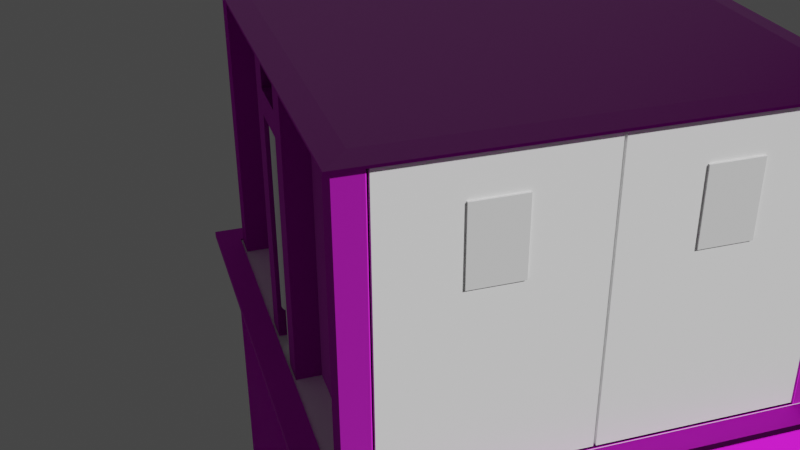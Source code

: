# Source: Aufzug.blend  (saved by Blender 3.6.14; exported with 4.5.12 LTS)
import bpy
from mathutils import Matrix  # noqa: F401  (used for matrix-valued properties, if any)

bpy.ops.wm.read_factory_settings(use_empty=True)
scene = bpy.context.scene
scene.name = 'Scene'

# ---- collections
col_collection = bpy.data.collections.new('Collection'); scene.collection.children.link(col_collection)

# ---- images (referenced by path relative to the original .blend; pixels are not part of the script)
import os
ASSET_DIR = os.environ.get("B2B_ASSET_DIR", "")  # directory of the original .blend (textures are referenced by path, not embedded)
HERE = os.path.dirname(os.path.abspath(__file__))  # packed textures are extracted next to this script under _unpacked/

def load_image(name, relpath, width, height, colorspace="sRGB"):
    """Load a texture the original file referenced (path relative to the .blend, or extracted next to this script)."""
    p = next((c for c in (os.path.join(HERE, relpath), os.path.join(ASSET_DIR, relpath)) if relpath and os.path.exists(c)), "")
    if p:
        img = bpy.data.images.load(p, check_existing=True)
        img.name = name
    else:  # same state as the original file: an image datablock whose file is absent (Cycles renders it pink)
        img = bpy.data.images.new(name, width, height)
        img.source = "FILE"
        img.filepath = "//" + (relpath or name)
    img.colorspace_settings.name = colorspace
    return img
img_rusty_metal_02_nor_gl_1k_dds = load_image('rusty_metal_02_nor_gl_1k.dds', 'rusty_metal_02_nor_gl_1k.dds', 1024, 1024, 'sRGB')
img_rusty_metal_02_diff_1k_dds = load_image('rusty_metal_02_diff_1k.dds', 'rusty_metal_02_diff_1k.dds', 1024, 1024, 'sRGB')
img_rusty_metal_02_rough_1k_dds = load_image('rusty_metal_02_rough_1k.dds', 'rusty_metal_02_rough_1k.dds', 1024, 1024, 'sRGB')
img_metal_plate_nor_gl_1k_dds_001 = load_image('metal_plate_nor_gl_1k.dds.001', 'metal_plate_nor_gl_1k.dds', 1024, 1024, 'sRGB')
img_metal_plate_diff_1k_dds_001 = load_image('metal_plate_diff_1k.dds.001', 'metal_plate_diff_1k.dds', 1024, 1024, 'sRGB')
img_metal_plate_rough_1k_dds_001 = load_image('metal_plate_rough_1k.dds.001', 'metal_plate_rough_1k.dds', 1024, 1024, 'sRGB')
img_metal_wallpanel_1k_normal_dds_001 = load_image('Metal_WallPanel_1K_normal.dds.001', 'Metal_WallPanel_1K_normal.dds', 1024, 1024, 'sRGB')
img_metal_wallpanel_1k_albedo_dds_001 = load_image('Metal_WallPanel_1K_albedo.dds.001', 'Metal_WallPanel_1K_albedo.dds', 1024, 1024, 'sRGB')
img_metal_wallpanel_1k_specular_dds_001 = load_image('Metal_WallPanel_1K_specular.dds.001', 'Metal_WallPanel_1K_specular.dds', 1024, 1024, 'sRGB')
img_clearglass_diffuse_dds = load_image('clearGlass_diffuse.dds', 'clearGlass_diffuse.dds', 1024, 1024, 'sRGB')

# ---- materials (node trees are filled in below, after node groups)
mat_rustymetal_mat = bpy.data.materials.new('rustyMetal_mat')
mat_rustymetal_mat.use_transparent_shadow = False
mat_metal_plate = bpy.data.materials.new('metal_plate')
mat_metal_plate.use_transparent_shadow = False
mat_hydrotop_mat = bpy.data.materials.new('hydroTop_mat')
mat_hydrotop_mat.use_transparent_shadow = False
mat_hydro_mat = bpy.data.materials.new('hydro_mat')
mat_hydro_mat.use_transparent_shadow = False
mat_metalwallpanel_mat = bpy.data.materials.new('MetalWallPanel_mat')
mat_metalwallpanel_mat.use_transparent_shadow = False
mat_vehcle_mat = bpy.data.materials.new('vehcle_mat')
mat_vehcle_mat.use_transparent_shadow = False
mat_window_mat = bpy.data.materials.new('window_mat')
mat_window_mat.surface_render_method = 'BLENDED'
mat_window_mat.blend_method = 'BLEND'
mat_window_mat.use_transparent_shadow = False

# ---- material node trees
mat_rustymetal_mat.use_nodes = True; mat_rustymetal_mat.node_tree.nodes.clear()
_N = mat_rustymetal_mat.node_tree.nodes; _L = mat_rustymetal_mat.node_tree.links
n0 = _N.new('ShaderNodeNormalMap'); n0.name = 'Normal Map'; n0.location = (-480, -120)
n1 = _N.new('ShaderNodeBsdfPrincipled'); n1.name = 'Principled BSDF'; n1.location = (-220, 360)
n1.distribution = 'GGX'
n1.subsurface_method = 'BURLEY'
n1.inputs[3].default_value = 1.45
n1.inputs[27].default_value = (0.0, 0.0, 0.0, 1.0)
n1.inputs[28].default_value = 1.0
n2 = _N.new('ShaderNodeTexImage'); n2.name = 'Image Texture.002'; n2.location = (-860, -80)
n2.image = img_rusty_metal_02_nor_gl_1k_dds
n3 = _N.new('ShaderNodeTexImage'); n3.name = 'Image Texture'; n3.location = (-860, 460)
n3.image = img_rusty_metal_02_diff_1k_dds
n4 = _N.new('ShaderNodeTexImage'); n4.name = 'Image Texture.001'; n4.location = (-860, 200)
n4.image = img_rusty_metal_02_rough_1k_dds
n5 = _N.new('ShaderNodeOutputMaterial'); n5.name = 'Material Output'; n5.location = (180, -40)
_L.new(n1.outputs[0], n5.inputs[0])
_L.new(n3.outputs[0], n1.inputs[0])
_L.new(n4.outputs[1], n1.inputs[2])
_L.new(n0.outputs[0], n1.inputs[5])
_L.new(n2.outputs[0], n0.inputs[1])
n5.is_active_output = True
mat_metal_plate.use_nodes = True; mat_metal_plate.node_tree.nodes.clear()
_N = mat_metal_plate.node_tree.nodes; _L = mat_metal_plate.node_tree.links
n0 = _N.new('ShaderNodeNormalMap'); n0.name = 'Normal Map'; n0.location = (-480, -120)
n1 = _N.new('ShaderNodeBsdfPrincipled'); n1.name = 'Principled BSDF'; n1.location = (-220, 360)
n1.distribution = 'GGX'
n1.subsurface_method = 'BURLEY'
n1.inputs[3].default_value = 1.45
n1.inputs[27].default_value = (0.0, 0.0, 0.0, 1.0)
n1.inputs[28].default_value = 1.0
n2 = _N.new('ShaderNodeTexImage'); n2.name = 'Image Texture.002'; n2.location = (-860, -80)
n2.image = img_metal_plate_nor_gl_1k_dds_001
n3 = _N.new('ShaderNodeTexImage'); n3.name = 'Image Texture'; n3.location = (-860, 460)
n3.image = img_metal_plate_diff_1k_dds_001
n4 = _N.new('ShaderNodeTexImage'); n4.name = 'Image Texture.001'; n4.location = (-860, 200)
n4.image = img_metal_plate_rough_1k_dds_001
n5 = _N.new('ShaderNodeOutputMaterial'); n5.name = 'Material Output'; n5.location = (180, -40)
_L.new(n1.outputs[0], n5.inputs[0])
_L.new(n3.outputs[0], n1.inputs[0])
_L.new(n4.outputs[1], n1.inputs[2])
_L.new(n0.outputs[0], n1.inputs[5])
_L.new(n2.outputs[0], n0.inputs[1])
n5.is_active_output = True
mat_hydrotop_mat.use_nodes = True; mat_hydrotop_mat.node_tree.nodes.clear()
_N = mat_hydrotop_mat.node_tree.nodes; _L = mat_hydrotop_mat.node_tree.links
n0 = _N.new('ShaderNodeBsdfPrincipled'); n0.name = 'Principled BSDF'; n0.location = (10, 300)
n0.distribution = 'GGX'
n0.subsurface_method = 'BURLEY'
n0.inputs[0].default_value = (1.0, 1.0, 1.0, 1.0)
n0.inputs[3].default_value = 1.45
n0.inputs[27].default_value = (0.0, 0.0, 0.0, 1.0)
n0.inputs[28].default_value = 1.0
n1 = _N.new('ShaderNodeOutputMaterial'); n1.name = 'Material Output'; n1.location = (300, 300)
_L.new(n0.outputs[0], n1.inputs[0])
n1.is_active_output = True
mat_hydro_mat.use_nodes = True; mat_hydro_mat.node_tree.nodes.clear()
_N = mat_hydro_mat.node_tree.nodes; _L = mat_hydro_mat.node_tree.links
n0 = _N.new('ShaderNodeBsdfPrincipled'); n0.name = 'Principled BSDF'; n0.location = (10, 300)
n0.distribution = 'GGX'
n0.subsurface_method = 'BURLEY'
n0.inputs[0].default_value = (1.0, 1.0, 1.0, 1.0)
n0.inputs[3].default_value = 1.45
n0.inputs[27].default_value = (0.0, 0.0, 0.0, 1.0)
n0.inputs[28].default_value = 1.0
n1 = _N.new('ShaderNodeOutputMaterial'); n1.name = 'Material Output'; n1.location = (300, 300)
_L.new(n0.outputs[0], n1.inputs[0])
n1.is_active_output = True
mat_metalwallpanel_mat.use_nodes = True; mat_metalwallpanel_mat.node_tree.nodes.clear()
_N = mat_metalwallpanel_mat.node_tree.nodes; _L = mat_metalwallpanel_mat.node_tree.links
n0 = _N.new('ShaderNodeNormalMap'); n0.name = 'Normal Map'; n0.location = (-480, -120)
n1 = _N.new('ShaderNodeBsdfPrincipled'); n1.name = 'Principled BSDF'; n1.location = (-220, 360)
n1.distribution = 'GGX'
n1.subsurface_method = 'BURLEY'
n1.inputs[3].default_value = 1.45
n1.inputs[27].default_value = (0.0, 0.0, 0.0, 1.0)
n1.inputs[28].default_value = 1.0
n2 = _N.new('ShaderNodeTexImage'); n2.name = 'Image Texture.002'; n2.location = (-860, -80)
n2.image = img_metal_wallpanel_1k_normal_dds_001
n3 = _N.new('ShaderNodeTexImage'); n3.name = 'Image Texture'; n3.location = (-860, 460)
n3.image = img_metal_wallpanel_1k_albedo_dds_001
n4 = _N.new('ShaderNodeOutputMaterial'); n4.name = 'Material Output'; n4.location = (180, -40)
n5 = _N.new('ShaderNodeTexImage'); n5.name = 'Image Texture.003'; n5.location = (-510, 260)
n5.image = img_metal_wallpanel_1k_specular_dds_001
_L.new(n1.outputs[0], n4.inputs[0])
_L.new(n3.outputs[0], n1.inputs[0])
_L.new(n0.outputs[0], n1.inputs[5])
_L.new(n2.outputs[0], n0.inputs[1])
_L.new(n5.outputs[1], n1.inputs[13])
n4.is_active_output = True
mat_vehcle_mat.use_nodes = True; mat_vehcle_mat.node_tree.nodes.clear()
_N = mat_vehcle_mat.node_tree.nodes; _L = mat_vehcle_mat.node_tree.links
n0 = _N.new('ShaderNodeBsdfPrincipled'); n0.name = 'Principled BSDF'; n0.location = (10, 300)
n0.distribution = 'GGX'
n0.subsurface_method = 'BURLEY'
n0.inputs[0].default_value = (1.0, 1.0, 1.0, 1.0)
n0.inputs[3].default_value = 1.45
n0.inputs[27].default_value = (0.0, 0.0, 0.0, 1.0)
n0.inputs[28].default_value = 1.0
n1 = _N.new('ShaderNodeOutputMaterial'); n1.name = 'Material Output'; n1.location = (300, 300)
_L.new(n0.outputs[0], n1.inputs[0])
n1.is_active_output = True
mat_window_mat.use_nodes = True; mat_window_mat.node_tree.nodes.clear()
_N = mat_window_mat.node_tree.nodes; _L = mat_window_mat.node_tree.links
n0 = _N.new('ShaderNodeBsdfPrincipled'); n0.name = 'Principled BSDF'; n0.location = (10, 300)
n0.inputs[2].default_value = 0.3713
n0.inputs[13].default_value = 0.0
n0.inputs[27].default_value = (0.0, 0.0, 0.0, 1.0)
n1 = _N.new('ShaderNodeOutputMaterial'); n1.name = 'Material Output'; n1.location = (300, 300)
n2 = _N.new('ShaderNodeTexImage'); n2.name = 'Image Texture'; n2.location = (-280, 275)
n2.image = img_clearglass_diffuse_dds
_L.new(n0.outputs[0], n1.inputs[0])
_L.new(n2.outputs[0], n0.inputs[0])
n1.is_active_output = True

# ---- world
world_world = bpy.data.worlds.new('World'); scene.world = world_world
world_world.use_nodes = True; world_world.node_tree.nodes.clear()
_N = world_world.node_tree.nodes; _L = world_world.node_tree.links
n0 = _N.new('ShaderNodeOutputWorld'); n0.name = 'World Output'; n0.location = (300, 300)
n1 = _N.new('ShaderNodeBackground'); n1.name = 'Background'; n1.location = (10, 300)
n1.inputs[0].default_value = (0.05088, 0.05088, 0.05088, 1.0)
_L.new(n1.outputs[0], n0.inputs[0])
n0.is_active_output = True
world_world.color = (0.05088, 0.05088, 0.05088)
world_world.use_sun_shadow = False
world_world.sun_shadow_jitter_overblur = 0.0

# ---- cameras
cam_camera = bpy.data.cameras.new('Camera')

# ---- meshes
me_cube_001 = bpy.data.meshes.new('Cube.001')
me_cube_001.from_pydata([(-1.85, -1.85, -0.025), (-1.8, -1.8, -2.975), (-1.85, 1.85, -0.025), (-1.8, 1.8, -2.975), (1.85, -1.85, -0.025), (1.8, -1.8, -2.975), (1.85, 1.85, -0.025), (1.8, 1.8, -2.975), (-2.0, -2.0, 0.025), (-2.0, 2.0, 0.025), (2.0, 2.0, 0.025), (2.0, -2.0, 0.025), (-2.0, 2.0, -0.025), (-2.0, -2.0, -0.025), (2.0, 2.0, -0.025), (2.0, -2.0, -0.025), (-1.85, 1.85, -3.025), (-1.85, -1.85, -3.025), (1.85, 1.85, -3.025), (1.85, -1.85, -3.025), (-1.8, -1.8, 0.025), (-1.8, 1.8, 0.025), (1.8, 1.8, 0.025), (1.8, -1.8, 0.025)], [], [(13, 8, 9, 12), (12, 9, 10, 14), (14, 10, 11, 15), (15, 11, 8, 13), (0, 2, 16, 17), (7, 3, 1, 5), (20, 21, 9, 8), (21, 22, 10, 9), (22, 23, 11, 10), (23, 20, 8, 11), (2, 0, 13, 12), (6, 2, 12, 14), (4, 6, 14, 15), (0, 4, 15, 13), (16, 18, 19, 17), (4, 0, 17, 19), (2, 6, 18, 16), (6, 4, 19, 18), (1, 3, 21, 20), (3, 7, 22, 21), (7, 5, 23, 22), (5, 1, 20, 23)])
_uv = me_cube_001.uv_layers.new(name='UVMap')
_uv.uv.foreach_set('vector', [0.5219, 0.8248, 0.5182, 0.8248, 0.5182, 0.5328, 0.5219, 0.5328, 0.5182, 0.8248, 0.5146, 0.8248, 0.5146, 0.5328, 0.5182, 0.5328, 0.5146, 0.8248, 0.5109, 0.8248, 0.5109, 0.5328, 0.5146, 0.5328, 0.5255, 0.8248, 0.5219, 0.8248, 0.5219, 0.5328, 0.5255, 0.5328, 0.7737, 0.2701, 0.7737, 0.5401, 0.5547, 0.5401, 0.5547, 0.2701, 0.292, 0.2701, 0.5547, 0.2701, 0.5547, 0.5328, 0.292, 0.5328, 0.2774, 0.5693, 0.2774, 0.3066, 0.292, 0.292, 0.292, 0.5839, 0.2774, 0.3066, 0.0146, 0.3066, 0.0, 0.292, 0.292, 0.292, 0.0146, 0.3066, 0.0146, 0.5693, 0.0, 0.5839, 0.0, 0.292, 0.0146, 0.5693, 0.2774, 0.5693, 0.292, 0.5839, 0.0, 0.5839, 0.01095, 0.01095, 0.01095, 0.281, 0.0, 0.292, 0.0, 0.0, 0.281, 0.01095, 0.01095, 0.01095, 0.0, 0.0, 0.292, 0.0, 0.281, 0.281, 0.281, 0.01095, 0.292, 0.0, 0.292, 0.292, 0.01095, 0.281, 0.281, 0.281, 0.292, 0.292, 0.0, 0.292, 0.292, 0.0, 0.562, 0.0, 0.562, 0.2701, 0.292, 0.2701, 0.5109, 0.5328, 0.5109, 0.8029, 0.292, 0.8029, 0.292, 0.5328, 0.781, 0.0, 0.781, 0.2701, 0.562, 0.2701, 0.562, 0.0, 0.7737, 0.5401, 0.7737, 0.8102, 0.5547, 0.8102, 0.5547, 0.5401, 1.0, 0.0, 1.0, 0.2628, 0.781, 0.2628, 0.781, 0.0, 0.9927, 0.5328, 0.9927, 0.7956, 0.7737, 0.7956, 0.7737, 0.5328, 0.9927, 0.2701, 0.9927, 0.5328, 0.7737, 0.5328, 0.7737, 0.2701, 0.219, 0.5839, 0.219, 0.8467, 0.0, 0.8467, 3.725e-09, 0.5839])
_uv.active_render = True
_uv = me_cube_001.uv_layers.new(name='UVMap.001')
_uv.uv.foreach_set('vector', [0.375, 0.0, 0.625, 0.0, 0.625, 0.25, 0.375, 0.25, 0.375, 0.25, 0.625, 0.25, 0.625, 0.5, 0.375, 0.5, 0.375, 0.5, 0.625, 0.5, 0.625, 0.75, 0.375, 0.75, 0.375, 0.75, 0.625, 0.75, 0.625, 1.0, 0.375, 1.0, 0.1344, 0.7406, 0.1344, 0.5094, 0.1344, 0.5094, 0.1344, 0.7406, 0.6375, 0.5125, 0.8625, 0.5125, 0.8625, 0.7375, 0.6375, 0.7375, 0.8625, 0.7375, 0.8625, 0.5125, 0.875, 0.5, 0.875, 0.75, 0.8625, 0.5125, 0.6375, 0.5125, 0.625, 0.5, 0.875, 0.5, 0.6375, 0.5125, 0.6375, 0.7375, 0.625, 0.75, 0.625, 0.5, 0.6375, 0.7375, 0.8625, 0.7375, 0.875, 0.75, 0.625, 0.75, 0.1344, 0.5094, 0.1344, 0.7406, 0.125, 0.75, 0.125, 0.5, 0.3656, 0.5094, 0.1344, 0.5094, 0.125, 0.5, 0.375, 0.5, 0.3656, 0.7406, 0.3656, 0.5094, 0.375, 0.5, 0.375, 0.75, 0.1344, 0.7406, 0.3656, 0.7406, 0.375, 0.75, 0.125, 0.75, 0.1344, 0.5094, 0.3656, 0.5094, 0.3656, 0.7406, 0.1344, 0.7406, 0.3656, 0.7406, 0.1344, 0.7406, 0.1344, 0.7406, 0.3656, 0.7406, 0.1344, 0.5094, 0.3656, 0.5094, 0.3656, 0.5094, 0.1344, 0.5094, 0.3656, 0.5094, 0.3656, 0.7406, 0.3656, 0.7406, 0.3656, 0.5094, 0.8625, 0.7375, 0.8625, 0.5125, 0.8625, 0.5125, 0.8625, 0.7375, 0.8625, 0.5125, 0.6375, 0.5125, 0.6375, 0.5125, 0.8625, 0.5125, 0.6375, 0.5125, 0.6375, 0.7375, 0.6375, 0.7375, 0.6375, 0.5125, 0.6375, 0.7375, 0.8625, 0.7375, 0.8625, 0.7375, 0.6375, 0.7375])
me_cube_001.materials.append(mat_rustymetal_mat)
me_cube_001.use_remesh_fix_poles = True
me_cube_001.use_remesh_preserve_attributes = False
me_cube_001.update()
me_cube_002 = bpy.data.meshes.new('Cube.002')
me_cube_002.from_pydata([(-1.58, -1.78, -0.05), (-1.58, -1.78, 0.05), (-1.58, 1.78, -0.05), (-1.58, 1.78, 0.05), (1.58, -1.78, -0.05), (1.58, -1.78, 0.05), (1.58, 1.78, -0.05), (1.58, 1.78, 0.05)], [], [(0, 1, 3, 2), (2, 3, 7, 6), (6, 7, 5, 4), (4, 5, 1, 0), (2, 6, 4, 0), (7, 3, 1, 5)])
_uv = me_cube_002.uv_layers.new(name='UVMap')
_uv.uv.foreach_set('vector', [-2.053, -9.71, 3.053, -9.71, 3.053, -4.605, -2.053, -4.605, -2.053, -4.605, 3.053, -4.605, 3.053, 0.5, -2.053, 0.5, -2.053, 0.5, 3.053, 0.5, 3.053, 5.605, -2.053, 5.605, -2.053, 5.605, 3.053, 5.605, 3.053, 10.71, -2.053, 10.71, -7.158, 0.5, -2.053, 0.5, -2.053, 5.605, -7.158, 5.605, 3.053, 0.5, 8.158, 0.5, 8.158, 5.605, 3.053, 5.605])
_uv.active_render = True
_uv = me_cube_002.uv_layers.new(name='UVMap.001')
_uv.uv.foreach_set('vector', [-5.514, -4.605, -2.961, -4.605, -2.961, -2.053, -5.514, -2.053, -5.514, -2.053, -2.961, -2.053, -2.961, 0.5, -5.514, 0.5, -5.514, 0.5, -2.961, 0.5, -2.961, 3.053, -5.514, 3.053, -5.514, 3.053, -2.961, 3.053, -2.961, 5.605, -5.514, 5.605, -8.066, 0.5, -5.514, 0.5, -5.514, 3.053, -8.066, 3.053, -2.961, 0.5, -0.4085, 0.5, -0.4085, 3.053, -2.961, 3.053])
me_cube_002.materials.append(mat_metal_plate)
me_cube_002.use_remesh_fix_poles = True
me_cube_002.use_remesh_preserve_attributes = False
me_cube_002.update()
me_cube_003 = bpy.data.meshes.new('Cube.003')
me_cube_003.from_pydata([(-1.83, -1.83, -0.05), (-1.83, 1.83, -0.05), (1.83, -1.83, -0.05), (1.83, 1.83, -0.05), (-1.65, -1.65, 7.078e-08), (-1.83, -1.83, -0.03), (-1.65, 1.65, 7.078e-08), (-1.83, 1.83, -0.03), (1.65, -1.65, 7.078e-08), (1.83, -1.83, -0.03), (1.65, 1.65, 7.078e-08), (1.83, 1.83, -0.03)], [], [(10, 6, 4, 8), (3, 11, 9, 2), (0, 5, 7, 1), (1, 3, 2, 0), (1, 7, 11, 3), (4, 6, 7, 5), (6, 10, 11, 7), (10, 8, 9, 11), (8, 4, 5, 9), (2, 9, 5, 0)])
_uv = me_cube_003.uv_layers.new(name='UVMap')
_uv.uv.foreach_set('vector', [0.2439, 3.784, 3.43, 3.784, 3.43, 6.97, 0.2439, 6.97, 3.681, 3.61, 3.662, 3.61, 3.662, 0.07652, 3.681, 0.07652, 3.623, 3.61, 3.604, 3.61, 3.604, 0.07652, 3.623, 0.07652, 0.07011, 0.07652, 3.604, 0.07652, 3.604, 3.61, 0.07011, 3.61, 3.642, 3.61, 3.623, 3.61, 3.623, 0.07652, 3.642, 0.07652, 3.43, 6.97, 3.43, 3.784, 3.604, 3.61, 3.604, 7.143, 3.43, 3.784, 0.2439, 3.784, 0.07011, 3.61, 3.604, 3.61, 0.2439, 3.784, 0.2439, 6.97, 0.07011, 7.143, 0.07011, 3.61, 0.2439, 6.97, 3.43, 6.97, 3.604, 7.143, 0.07011, 7.143, 3.662, 3.61, 3.642, 3.61, 3.642, 0.07652, 3.662, 0.07652])
_uv.active_render = True
_uv = me_cube_003.uv_layers.new(name='UVMap.001')
_uv.uv.foreach_set('vector', [0.2439, 3.784, 3.43, 3.784, 3.43, 6.97, 0.2439, 6.97, 3.681, 3.61, 3.662, 3.61, 3.662, 0.07652, 3.681, 0.07652, 3.623, 3.61, 3.604, 3.61, 3.604, 0.07652, 3.623, 0.07652, -3.651, 0.07652, -0.1171, 0.07652, -0.1171, 3.61, -3.651, 3.61, 3.642, 3.61, 3.623, 3.61, 3.623, 0.07652, 3.642, 0.07652, 3.43, 6.97, 3.43, 3.784, 3.604, 3.61, 3.604, 7.143, 3.43, 3.784, 0.2439, 3.784, 0.07011, 3.61, 3.604, 3.61, 0.2439, 3.784, 0.2439, 6.97, 0.07011, 7.143, 0.07011, 3.61, 0.2439, 6.97, 3.43, 6.97, 3.604, 7.143, 0.07011, 7.143, 3.662, 3.61, 3.642, 3.61, 3.642, 0.07652, 3.662, 0.07652])
me_cube_003.materials.append(mat_metal_plate)
me_cube_003.use_remesh_fix_poles = True
me_cube_003.use_remesh_preserve_attributes = False
me_cube_003.update()
me_cube = bpy.data.meshes.new('Cube')
me_cube.from_pydata([(-0.1, -0.1, -0.1), (-0.1, -0.1, 2.4), (-0.1, 0.1, -0.1), (-0.1, 0.1, 2.4), (0.1, -0.1, -0.1), (0.1, -0.1, 2.4), (0.1, 0.1, -0.1), (0.1, 0.1, 2.4)], [], [(0, 1, 3, 2), (2, 3, 7, 6), (6, 7, 5, 4), (4, 5, 1, 0), (2, 6, 4, 0), (7, 3, 1, 5)])
_uv = me_cube.uv_layers.new(name='UVMap')
_uv.uv.foreach_set('vector', [0.28, 0.0, 0.28, 0.5, 0.24, 0.5, 0.24, 0.0, 0.32, 0.0, 0.32, 0.5, 0.28, 0.5, 0.28, 0.0, 0.36, 0.0, 0.36, 0.5, 0.32, 0.5, 0.32, 0.0, 0.4, 0.0, 0.4, 0.5, 0.36, 0.5, 0.36, 0.0, 0.44, 0.58, 0.48, 0.58, 0.48, 0.62, 0.44, 0.62, 0.4, 0.58, 0.44, 0.58, 0.44, 0.62, 0.4, 0.62])
_uv.active_render = True
_uv = me_cube.uv_layers.new(name='UVMap.001')
_uv.uv.foreach_set('vector', [0.28, 0.0, 0.28, 0.5, 0.24, 0.5, 0.24, 0.0, 0.32, 0.0, 0.32, 0.5, 0.28, 0.5, 0.28, 0.0, 0.36, 0.0, 0.36, 0.5, 0.32, 0.5, 0.32, 0.0, 0.4, 0.0, 0.4, 0.5, 0.36, 0.5, 0.36, 0.0, 0.44, 0.58, 0.48, 0.58, 0.48, 0.62, 0.44, 0.62, 0.4, 0.58, 0.44, 0.58, 0.44, 0.62, 0.4, 0.62])
me_cube.materials.append(mat_rustymetal_mat)
me_cube.use_remesh_fix_poles = True
me_cube.use_remesh_preserve_attributes = False
me_cube.update()
me_cube_004 = bpy.data.meshes.new('Cube.004')
me_cube_004.from_pydata([(-0.1, -0.1, -0.1), (-0.1, -0.1, 2.4), (-0.1, 0.1, -0.1), (-0.1, 0.1, 2.4), (0.1, -0.1, -0.1), (0.1, -0.1, 2.4), (0.1, 0.1, -0.1), (0.1, 0.1, 2.4), (-0.1, 0.5, -0.1), (-0.1, 0.5, 2.4), (-0.1, 0.7, -0.1), (-0.1, 0.7, 2.4), (0.1, 0.5, -0.1), (0.1, 0.5, 2.4), (0.1, 0.7, -0.1), (0.1, 0.7, 2.4), (-0.1, 0.1, 1.9), (-0.1, 0.1, 2.1), (-0.1, 0.5, 1.9), (-0.1, 0.5, 2.1), (0.1, 0.1, 1.9), (0.1, 0.1, 2.1), (0.1, 0.5, 1.9), (0.1, 0.5, 2.1)], [], [(0, 1, 3, 2), (2, 3, 7, 6), (6, 7, 5, 4), (4, 5, 1, 0), (2, 6, 4, 0), (7, 3, 1, 5), (8, 9, 11, 10), (10, 11, 15, 14), (14, 15, 13, 12), (12, 13, 9, 8), (10, 14, 12, 8), (15, 11, 9, 13), (16, 17, 19, 18), (18, 19, 23, 22), (22, 23, 21, 20), (20, 21, 17, 16), (18, 22, 20, 16), (23, 19, 17, 21)])
_uv = me_cube_004.uv_layers.new(name='UVMap')
_uv.uv.foreach_set('vector', [0.05484, -5.211e-05, 0.05484, 0.9999, 0.1348, 0.9999, 0.1348, -5.211e-05, 0.1748, -5.211e-05, 0.1748, 0.9999, 0.2548, 0.9999, 0.2548, -5.211e-05, 0.1348, -5.211e-05, 0.1348, 0.9999, 0.05484, 0.9999, 0.05484, -5.211e-05, 0.2548, -5.211e-05, 0.2548, 0.9999, 0.1748, 0.9999, 0.1748, -5.211e-05, 0.1748, 0.5333, 0.2548, 0.5333, 0.2548, 0.4533, 0.1748, 0.4533, 0.2548, 0.5333, 0.1748, 0.5333, 0.1748, 0.4533, 0.2548, 0.4533, 0.2948, -5.211e-05, 0.2948, 0.9999, 0.3748, 0.9999, 0.3748, -5.211e-05, 0.1748, -5.211e-05, 0.1748, 0.9999, 0.2548, 0.9999, 0.2548, -5.211e-05, 0.3748, -5.211e-05, 0.3748, 0.9999, 0.2948, 0.9999, 0.2948, -5.211e-05, 0.2548, -5.211e-05, 0.2548, 0.9999, 0.1748, 0.9999, 0.1748, -5.211e-05, 0.1748, 0.7733, 0.2548, 0.7733, 0.2548, 0.6933, 0.1748, 0.6933, 0.2548, 0.7733, 0.1748, 0.7733, 0.1748, 0.6933, 0.2548, 0.6933, 0.1348, 0.7999, 0.1348, 0.8799, 0.2948, 0.8799, 0.2948, 0.7999, 0.1748, 0.7999, 0.1748, 0.8799, 0.2548, 0.8799, 0.2548, 0.7999, 0.2948, 0.7999, 0.2948, 0.8799, 0.1348, 0.8799, 0.1348, 0.7999, 0.2548, 0.7999, 0.2548, 0.8799, 0.1748, 0.8799, 0.1748, 0.7999, 0.1748, 0.6933, 0.2548, 0.6933, 0.2548, 0.5333, 0.1748, 0.5333, 0.2548, 0.6933, 0.1748, 0.6933, 0.1748, 0.5333, 0.2548, 0.5333])
_uv.active_render = True
_uv = me_cube_004.uv_layers.new(name='UVMap.001')
_uv.uv.foreach_set('vector', [0.05484, -5.211e-05, 0.05484, 0.9999, 0.1348, 0.9999, 0.1348, -5.211e-05, 0.1748, -5.211e-05, 0.1748, 0.9999, 0.2548, 0.9999, 0.2548, -5.211e-05, 0.1348, -5.211e-05, 0.1348, 0.9999, 0.05484, 0.9999, 0.05484, -5.211e-05, 0.2548, -5.211e-05, 0.2548, 0.9999, 0.1748, 0.9999, 0.1748, -5.211e-05, 0.1748, 0.5333, 0.2548, 0.5333, 0.2548, 0.4533, 0.1748, 0.4533, 0.2548, 0.5333, 0.1748, 0.5333, 0.1748, 0.4533, 0.2548, 0.4533, 0.2948, -5.211e-05, 0.2948, 0.9999, 0.3748, 0.9999, 0.3748, -5.211e-05, 0.1748, -5.211e-05, 0.1748, 0.9999, 0.2548, 0.9999, 0.2548, -5.211e-05, 0.3748, -5.211e-05, 0.3748, 0.9999, 0.2948, 0.9999, 0.2948, -5.211e-05, 0.2548, -5.211e-05, 0.2548, 0.9999, 0.1748, 0.9999, 0.1748, -5.211e-05, 0.1748, 0.7733, 0.2548, 0.7733, 0.2548, 0.6933, 0.1748, 0.6933, 0.2548, 0.7733, 0.1748, 0.7733, 0.1748, 0.6933, 0.2548, 0.6933, 0.1348, 0.7999, 0.1348, 0.8799, 0.2948, 0.8799, 0.2948, 0.7999, 0.1748, 0.7999, 0.1748, 0.8799, 0.2548, 0.8799, 0.2548, 0.7999, 0.2948, 0.7999, 0.2948, 0.8799, 0.1348, 0.8799, 0.1348, 0.7999, 0.2548, 0.7999, 0.2548, 0.8799, 0.1748, 0.8799, 0.1748, 0.7999, 0.1748, 0.6933, 0.2548, 0.6933, 0.2548, 0.5333, 0.1748, 0.5333, 0.2548, 0.6933, 0.1748, 0.6933, 0.1748, 0.5333, 0.2548, 0.5333])
me_cube_004.materials.append(mat_rustymetal_mat)
me_cube_004.use_remesh_fix_poles = True
me_cube_004.use_remesh_preserve_attributes = False
me_cube_004.update()
me_cube_006 = bpy.data.meshes.new('Cube.006')
me_cube_006.from_pydata([(-0.1, -0.1, -0.1), (-0.1, -0.1, 2.4), (-0.1, 0.1, -0.1), (-0.1, 0.1, 2.4), (0.1, -0.1, -0.1), (0.1, -0.1, 2.4), (0.1, 0.1, -0.1), (0.1, 0.1, 2.4)], [], [(0, 1, 3, 2), (2, 3, 7, 6), (6, 7, 5, 4), (4, 5, 1, 0), (2, 6, 4, 0), (7, 3, 1, 5)])
_uv = me_cube_006.uv_layers.new(name='UVMap')
_uv.uv.foreach_set('vector', [0.04, 0.5, 0.04, 1.0, 0.0, 1.0, 4.47e-08, 0.5, 0.08, 0.5, 0.08, 1.0, 0.04, 1.0, 0.04, 0.5, 0.12, 0.5, 0.12, 1.0, 0.08, 1.0, 0.08, 0.5, 0.16, 0.5, 0.16, 1.0, 0.12, 1.0, 0.12, 0.5, 0.52, 0.62, 0.56, 0.62, 0.56, 0.66, 0.52, 0.66, 0.64, 0.58, 0.68, 0.58, 0.68, 0.62, 0.64, 0.62])
_uv.active_render = True
_uv = me_cube_006.uv_layers.new(name='UVMap.001')
_uv.uv.foreach_set('vector', [0.04, 0.5, 0.04, 1.0, 0.0, 1.0, 4.47e-08, 0.5, 0.08, 0.5, 0.08, 1.0, 0.04, 1.0, 0.04, 0.5, 0.12, 0.5, 0.12, 1.0, 0.08, 1.0, 0.08, 0.5, 0.16, 0.5, 0.16, 1.0, 0.12, 1.0, 0.12, 0.5, 0.52, 0.62, 0.56, 0.62, 0.56, 0.66, 0.52, 0.66, 0.64, 0.58, 0.68, 0.58, 0.68, 0.62, 0.64, 0.62])
me_cube_006.materials.append(mat_rustymetal_mat)
me_cube_006.use_remesh_fix_poles = True
me_cube_006.use_remesh_preserve_attributes = False
me_cube_006.update()
me_cube_007 = bpy.data.meshes.new('Cube.007')
me_cube_007.from_pydata([(-0.1, -0.1, -0.1), (-0.1, -0.1, 2.4), (-0.1, 0.1, -0.1), (-0.1, 0.1, 2.4), (0.1, -0.1, -0.1), (0.1, -0.1, 2.4), (0.1, 0.1, -0.1), (0.1, 0.1, 2.4)], [], [(0, 1, 3, 2), (2, 3, 7, 6), (6, 7, 5, 4), (4, 5, 1, 0), (2, 6, 4, 0), (7, 3, 1, 5)])
_uv = me_cube_007.uv_layers.new(name='UVMap')
_uv.uv.foreach_set('vector', [0.04, 0.0, 0.04, 0.5, 0.0, 0.5, 4.47e-08, 0.0, 0.08, 0.0, 0.08, 0.5, 0.04, 0.5, 0.04, 0.0, 0.12, 0.0, 0.12, 0.5, 0.08, 0.5, 0.08, 0.0, 0.16, 0.0, 0.16, 0.5, 0.12, 0.5, 0.12, 0.0, 0.64, 0.62, 0.68, 0.62, 0.68, 0.66, 0.64, 0.66, 0.48, 0.58, 0.52, 0.58, 0.52, 0.62, 0.48, 0.62])
_uv.active_render = True
_uv = me_cube_007.uv_layers.new(name='UVMap.001')
_uv.uv.foreach_set('vector', [0.04, 0.0, 0.04, 0.5, 0.0, 0.5, 4.47e-08, 0.0, 0.08, 0.0, 0.08, 0.5, 0.04, 0.5, 0.04, 0.0, 0.12, 0.0, 0.12, 0.5, 0.08, 0.5, 0.08, 0.0, 0.16, 0.0, 0.16, 0.5, 0.12, 0.5, 0.12, 0.0, 0.64, 0.62, 0.68, 0.62, 0.68, 0.66, 0.64, 0.66, 0.48, 0.58, 0.52, 0.58, 0.52, 0.62, 0.48, 0.62])
me_cube_007.materials.append(mat_rustymetal_mat)
me_cube_007.use_remesh_fix_poles = True
me_cube_007.use_remesh_preserve_attributes = False
me_cube_007.update()
me_cube_009 = bpy.data.meshes.new('Cube.009')
me_cube_009.from_pydata([(-0.1, -0.1, -0.1), (-0.1, -0.1, 2.4), (-0.1, 0.1, -0.1), (-0.1, 0.1, 2.4), (0.1, -0.1, -0.1), (0.1, -0.1, 2.4), (0.1, 0.1, -0.1), (0.1, 0.1, 2.4), (-0.1, -0.7, -0.1), (-0.1, -0.7, 2.4), (-0.1, -0.5, -0.1), (-0.1, -0.5, 2.4), (0.1, -0.7, -0.1), (0.1, -0.7, 2.4), (0.1, -0.5, -0.1), (0.1, -0.5, 2.4), (0.1, -0.5, -0.1), (0.1, -0.5, 2.4), (0.1, -0.7, 2.4), (0.1, -0.7, -0.1), (-0.1, -0.5, 1.9), (-0.1, -0.5, 2.1), (-0.1, -0.1, 1.9), (-0.1, -0.1, 2.1), (0.1, -0.5, 1.9), (0.1, -0.5, 2.1), (0.1, -0.1, 1.9), (0.1, -0.1, 2.1), (0.1, -0.1, 1.9), (0.1, -0.1, 2.1), (0.1, -0.5, 2.1), (0.1, -0.5, 1.9)], [], [(0, 1, 3, 2), (2, 3, 7, 6), (6, 7, 5, 4), (4, 5, 1, 0), (2, 6, 4, 0), (7, 3, 1, 5), (8, 9, 11, 10), (10, 11, 15, 14), (12, 13, 9, 8), (10, 14, 12, 8), (15, 11, 9, 13), (16, 17, 18, 19), (15, 17, 16, 14), (13, 18, 17, 15), (12, 19, 18, 13), (14, 16, 19, 12), (20, 21, 23, 22), (22, 23, 27, 26), (24, 25, 21, 20), (22, 26, 24, 20), (27, 23, 21, 25), (28, 29, 30, 31), (27, 29, 28, 26), (25, 30, 29, 27), (24, 31, 30, 25), (26, 28, 31, 24)])
_uv = me_cube_009.uv_layers.new(name='UVMap')
_uv.uv.foreach_set('vector', [0.8055, 0.00595, 0.8055, 1.006, 0.8855, 1.006, 0.8855, 0.00595, 0.6547, 0.00595, 0.6547, 1.006, 0.7347, 1.006, 0.7347, 0.00595, 0.8855, 0.00595, 0.8855, 1.006, 0.8055, 1.006, 0.8055, 0.00595, 0.7347, 0.00595, 0.7347, 1.006, 0.6547, 1.006, 0.6547, 0.00595, 0.6547, 0.8152, 0.7347, 0.8152, 0.7347, 0.7352, 0.6547, 0.7352, 0.7347, 0.8152, 0.6547, 0.8152, 0.6547, 0.7352, 0.7347, 0.7352, 0.5655, 0.00595, 0.5655, 1.006, 0.6455, 1.006, 0.6455, 0.00595, 0.6547, 0.00595, 0.6547, 1.006, 0.7347, 1.006, 0.7347, 0.00595, 0.7347, 0.00595, 0.7347, 1.006, 0.6547, 1.006, 0.6547, 0.00595, 0.6547, 0.5752, 0.7347, 0.5752, 0.7347, 0.4952, 0.6547, 0.4952, 0.7347, 0.5752, 0.6547, 0.5752, 0.6547, 0.4952, 0.7347, 0.4952, 0.6455, 0.00595, 0.6455, 1.006, 0.5655, 1.006, 0.5655, 0.00595, 0.7347, 0.5752, 0.7347, 0.5752, 0.7347, 0.5752, 0.7347, 0.5752, 0.7347, 0.4952, 0.7347, 0.4952, 0.7347, 0.5752, 0.7347, 0.5752, 0.7347, 0.4952, 0.7347, 0.4952, 0.7347, 0.4952, 0.7347, 0.4952, 0.7347, 0.5752, 0.7347, 0.5752, 0.7347, 0.4952, 0.7347, 0.4952, 0.6455, 0.8059, 0.6455, 0.8859, 0.8055, 0.8859, 0.8055, 0.8059, 0.6547, 0.8059, 0.6547, 0.8859, 0.7347, 0.8859, 0.7347, 0.8059, 0.7347, 0.8059, 0.7347, 0.8859, 0.6547, 0.8859, 0.6547, 0.8059, 0.6547, 0.7352, 0.7347, 0.7352, 0.7347, 0.5752, 0.6547, 0.5752, 0.7347, 0.7352, 0.6547, 0.7352, 0.6547, 0.5752, 0.7347, 0.5752, 0.8055, 0.8059, 0.8055, 0.8859, 0.6455, 0.8859, 0.6455, 0.8059, 0.7347, 0.7352, 0.7347, 0.7352, 0.7347, 0.7352, 0.7347, 0.7352, 0.7347, 0.5752, 0.7347, 0.5752, 0.7347, 0.7352, 0.7347, 0.7352, 0.7347, 0.5752, 0.7347, 0.5752, 0.7347, 0.5752, 0.7347, 0.5752, 0.7347, 0.7352, 0.7347, 0.7352, 0.7347, 0.5752, 0.7347, 0.5752])
_uv.active_render = True
_uv = me_cube_009.uv_layers.new(name='UVMap.001')
_uv.uv.foreach_set('vector', [0.8055, 0.00595, 0.8055, 1.006, 0.8855, 1.006, 0.8855, 0.00595, 0.6547, 0.00595, 0.6547, 1.006, 0.7347, 1.006, 0.7347, 0.00595, 0.8855, 0.00595, 0.8855, 1.006, 0.8055, 1.006, 0.8055, 0.00595, 0.7347, 0.00595, 0.7347, 1.006, 0.6547, 1.006, 0.6547, 0.00595, 0.6547, 0.8152, 0.7347, 0.8152, 0.7347, 0.7352, 0.6547, 0.7352, 0.7347, 0.8152, 0.6547, 0.8152, 0.6547, 0.7352, 0.7347, 0.7352, 0.5655, 0.00595, 0.5655, 1.006, 0.6455, 1.006, 0.6455, 0.00595, 0.6547, 0.00595, 0.6547, 1.006, 0.7347, 1.006, 0.7347, 0.00595, 0.7347, 0.00595, 0.7347, 1.006, 0.6547, 1.006, 0.6547, 0.00595, 0.6547, 0.5752, 0.7347, 0.5752, 0.7347, 0.4952, 0.6547, 0.4952, 0.7347, 0.5752, 0.6547, 0.5752, 0.6547, 0.4952, 0.7347, 0.4952, 0.6455, 0.00595, 0.6455, 1.006, 0.5655, 1.006, 0.5655, 0.00595, 0.7347, 0.5752, 0.7347, 0.5752, 0.7347, 0.5752, 0.7347, 0.5752, 0.7347, 0.4952, 0.7347, 0.4952, 0.7347, 0.5752, 0.7347, 0.5752, 0.7347, 0.4952, 0.7347, 0.4952, 0.7347, 0.4952, 0.7347, 0.4952, 0.7347, 0.5752, 0.7347, 0.5752, 0.7347, 0.4952, 0.7347, 0.4952, 0.6455, 0.8059, 0.6455, 0.8859, 0.8055, 0.8859, 0.8055, 0.8059, 0.6547, 0.8059, 0.6547, 0.8859, 0.7347, 0.8859, 0.7347, 0.8059, 0.7347, 0.8059, 0.7347, 0.8859, 0.6547, 0.8859, 0.6547, 0.8059, 0.6547, 0.7352, 0.7347, 0.7352, 0.7347, 0.5752, 0.6547, 0.5752, 0.7347, 0.7352, 0.6547, 0.7352, 0.6547, 0.5752, 0.7347, 0.5752, 0.8055, 0.8059, 0.8055, 0.8859, 0.6455, 0.8859, 0.6455, 0.8059, 0.7347, 0.7352, 0.7347, 0.7352, 0.7347, 0.7352, 0.7347, 0.7352, 0.7347, 0.5752, 0.7347, 0.5752, 0.7347, 0.7352, 0.7347, 0.7352, 0.7347, 0.5752, 0.7347, 0.5752, 0.7347, 0.5752, 0.7347, 0.5752, 0.7347, 0.7352, 0.7347, 0.7352, 0.7347, 0.5752, 0.7347, 0.5752])
me_cube_009.materials.append(mat_rustymetal_mat)
me_cube_009.use_remesh_fix_poles = True
me_cube_009.use_remesh_preserve_attributes = False
me_cube_009.update()
me_cube_010 = bpy.data.meshes.new('Cube.010')
me_cube_010.from_pydata([(-0.1, -0.1, -0.1), (-0.1, -0.1, 2.4), (-0.1, 0.1, -0.1), (-0.1, 0.1, 2.4), (0.1, -0.1, -0.1), (0.1, -0.1, 2.4), (0.1, 0.1, -0.1), (0.1, 0.1, 2.4)], [], [(0, 1, 3, 2), (2, 3, 7, 6), (6, 7, 5, 4), (4, 5, 1, 0), (2, 6, 4, 0), (7, 3, 1, 5)])
_uv = me_cube_010.uv_layers.new(name='UVMap')
_uv.uv.foreach_set('vector', [0.48, 0.0, 0.48, 0.5, 0.44, 0.5, 0.44, 0.0, 0.44, 0.0, 0.44, 0.5, 0.4, 0.5, 0.4, 0.0, 0.24, 0.0, 0.24, 0.5, 0.2, 0.5, 0.2, 0.0, 0.2, 0.0, 0.2, 0.5, 0.16, 0.5, 0.16, 0.0, 0.56, 0.58, 0.6, 0.58, 0.6, 0.62, 0.56, 0.62, 0.6, 0.58, 0.64, 0.58, 0.64, 0.62, 0.6, 0.62])
_uv.active_render = True
_uv = me_cube_010.uv_layers.new(name='UVMap.001')
_uv.uv.foreach_set('vector', [0.48, 0.0, 0.48, 0.5, 0.44, 0.5, 0.44, 0.0, 0.44, 0.0, 0.44, 0.5, 0.4, 0.5, 0.4, 0.0, 0.24, 0.0, 0.24, 0.5, 0.2, 0.5, 0.2, 0.0, 0.2, 0.0, 0.2, 0.5, 0.16, 0.5, 0.16, 0.0, 0.56, 0.58, 0.6, 0.58, 0.6, 0.62, 0.56, 0.62, 0.6, 0.58, 0.64, 0.58, 0.64, 0.62, 0.6, 0.62])
me_cube_010.materials.append(mat_rustymetal_mat)
me_cube_010.use_remesh_fix_poles = True
me_cube_010.use_remesh_preserve_attributes = False
me_cube_010.update()
me_cylinder = bpy.data.meshes.new('Cylinder')
me_cylinder.from_pydata([(0.0, 0.1, -0.75), (0.0, 0.1, 0.75), (0.009802, 0.09952, -0.75), (0.009802, 0.09952, 0.75), (0.01951, 0.09808, -0.75), (0.01951, 0.09808, 0.75), (0.02903, 0.09569, -0.75), (0.02903, 0.09569, 0.75), (0.03827, 0.09239, -0.75), (0.03827, 0.09239, 0.75), (0.04714, 0.08819, -0.75), (0.04714, 0.08819, 0.75), (0.05556, 0.08315, -0.75), (0.05556, 0.08315, 0.75), (0.06344, 0.0773, -0.75), (0.06344, 0.0773, 0.75), (0.07071, 0.07071, -0.75), (0.07071, 0.07071, 0.75), (0.0773, 0.06344, -0.75), (0.0773, 0.06344, 0.75), (0.08315, 0.05556, -0.75), (0.08315, 0.05556, 0.75), (0.08819, 0.04714, -0.75), (0.08819, 0.04714, 0.75), (0.09239, 0.03827, -0.75), (0.09239, 0.03827, 0.75), (0.09569, 0.02903, -0.75), (0.09569, 0.02903, 0.75), (0.09808, 0.01951, -0.75), (0.09808, 0.01951, 0.75), (0.09952, 0.009802, -0.75), (0.09952, 0.009802, 0.75), (0.1, -4.371e-09, -0.75), (0.1, -4.371e-09, 0.75), (0.09952, -0.009802, -0.75), (0.09952, -0.009802, 0.75), (0.09808, -0.01951, -0.75), (0.09808, -0.01951, 0.75), (0.09569, -0.02903, -0.75), (0.09569, -0.02903, 0.75), (0.09239, -0.03827, -0.75), (0.09239, -0.03827, 0.75), (0.08819, -0.04714, -0.75), (0.08819, -0.04714, 0.75), (0.08315, -0.05556, -0.75), (0.08315, -0.05556, 0.75), (0.0773, -0.06344, -0.75), (0.0773, -0.06344, 0.75), (0.07071, -0.07071, -0.75), (0.07071, -0.07071, 0.75), (0.06344, -0.0773, -0.75), (0.06344, -0.0773, 0.75), (0.05556, -0.08315, -0.75), (0.05556, -0.08315, 0.75), (0.04714, -0.08819, -0.75), (0.04714, -0.08819, 0.75), (0.03827, -0.09239, -0.75), (0.03827, -0.09239, 0.75), (0.02903, -0.09569, -0.75), (0.02903, -0.09569, 0.75), (0.01951, -0.09808, -0.75), (0.01951, -0.09808, 0.75), (0.009802, -0.09952, -0.75), (0.009802, -0.09952, 0.75), (-8.742e-09, -0.1, -0.75), (-8.742e-09, -0.1, 0.75), (-0.009802, -0.09952, -0.75), (-0.009802, -0.09952, 0.75), (-0.01951, -0.09808, -0.75), (-0.01951, -0.09808, 0.75), (-0.02903, -0.09569, -0.75), (-0.02903, -0.09569, 0.75), (-0.03827, -0.09239, -0.75), (-0.03827, -0.09239, 0.75), (-0.04714, -0.08819, -0.75), (-0.04714, -0.08819, 0.75), (-0.05556, -0.08315, -0.75), (-0.05556, -0.08315, 0.75), (-0.06344, -0.0773, -0.75), (-0.06344, -0.0773, 0.75), (-0.07071, -0.07071, -0.75), (-0.07071, -0.07071, 0.75), (-0.0773, -0.06344, -0.75), (-0.0773, -0.06344, 0.75), (-0.08315, -0.05556, -0.75), (-0.08315, -0.05556, 0.75), (-0.08819, -0.04714, -0.75), (-0.08819, -0.04714, 0.75), (-0.09239, -0.03827, -0.75), (-0.09239, -0.03827, 0.75), (-0.09569, -0.02903, -0.75), (-0.09569, -0.02903, 0.75), (-0.09808, -0.01951, -0.75), (-0.09808, -0.01951, 0.75), (-0.09952, -0.009802, -0.75), (-0.09952, -0.009802, 0.75), (-0.1, 1.192e-09, -0.75), (-0.1, 1.192e-09, 0.75), (-0.09952, 0.009802, -0.75), (-0.09952, 0.009802, 0.75), (-0.09808, 0.01951, -0.75), (-0.09808, 0.01951, 0.75), (-0.09569, 0.02903, -0.75), (-0.09569, 0.02903, 0.75), (-0.09239, 0.03827, -0.75), (-0.09239, 0.03827, 0.75), (-0.08819, 0.04714, -0.75), (-0.08819, 0.04714, 0.75), (-0.08315, 0.05556, -0.75), (-0.08315, 0.05556, 0.75), (-0.0773, 0.06344, -0.75), (-0.0773, 0.06344, 0.75), (-0.07071, 0.07071, -0.75), (-0.07071, 0.07071, 0.75), (-0.06344, 0.0773, -0.75), (-0.06344, 0.0773, 0.75), (-0.05556, 0.08315, -0.75), (-0.05556, 0.08315, 0.75), (-0.04714, 0.08819, -0.75), (-0.04714, 0.08819, 0.75), (-0.03827, 0.09239, -0.75), (-0.03827, 0.09239, 0.75), (-0.02903, 0.09569, -0.75), (-0.02903, 0.09569, 0.75), (-0.01951, 0.09808, -0.75), (-0.01951, 0.09808, 0.75), (-0.009802, 0.09952, -0.75), (-0.009802, 0.09952, 0.75)], [], [(0, 1, 3, 2), (2, 3, 5, 4), (4, 5, 7, 6), (6, 7, 9, 8), (8, 9, 11, 10), (10, 11, 13, 12), (12, 13, 15, 14), (14, 15, 17, 16), (16, 17, 19, 18), (18, 19, 21, 20), (20, 21, 23, 22), (22, 23, 25, 24), (24, 25, 27, 26), (26, 27, 29, 28), (28, 29, 31, 30), (30, 31, 33, 32), (32, 33, 35, 34), (34, 35, 37, 36), (36, 37, 39, 38), (38, 39, 41, 40), (40, 41, 43, 42), (42, 43, 45, 44), (44, 45, 47, 46), (46, 47, 49, 48), (48, 49, 51, 50), (50, 51, 53, 52), (52, 53, 55, 54), (54, 55, 57, 56), (56, 57, 59, 58), (58, 59, 61, 60), (60, 61, 63, 62), (62, 63, 65, 64), (64, 65, 67, 66), (66, 67, 69, 68), (68, 69, 71, 70), (70, 71, 73, 72), (72, 73, 75, 74), (74, 75, 77, 76), (76, 77, 79, 78), (78, 79, 81, 80), (80, 81, 83, 82), (82, 83, 85, 84), (84, 85, 87, 86), (86, 87, 89, 88), (88, 89, 91, 90), (90, 91, 93, 92), (92, 93, 95, 94), (94, 95, 97, 96), (96, 97, 99, 98), (98, 99, 101, 100), (100, 101, 103, 102), (102, 103, 105, 104), (104, 105, 107, 106), (106, 107, 109, 108), (108, 109, 111, 110), (110, 111, 113, 112), (112, 113, 115, 114), (114, 115, 117, 116), (116, 117, 119, 118), (118, 119, 121, 120), (120, 121, 123, 122), (122, 123, 125, 124), (3, 1, 127, 125, 123, 121, 119, 117, 115, 113, 111, 109, 107, 105, 103, 101, 99, 97, 95, 93, 91, 89, 87, 85, 83, 81, 79, 77, 75, 73, 71, 69, 67, 65, 63, 61, 59, 57, 55, 53, 51, 49, 47, 45, 43, 41, 39, 37, 35, 33, 31, 29, 27, 25, 23, 21, 19, 17, 15, 13, 11, 9, 7, 5), (124, 125, 127, 126), (126, 127, 1, 0), (0, 2, 4, 6, 8, 10, 12, 14, 16, 18, 20, 22, 24, 26, 28, 30, 32, 34, 36, 38, 40, 42, 44, 46, 48, 50, 52, 54, 56, 58, 60, 62, 64, 66, 68, 70, 72, 74, 76, 78, 80, 82, 84, 86, 88, 90, 92, 94, 96, 98, 100, 102, 104, 106, 108, 110, 112, 114, 116, 118, 120, 122, 124, 126)])
_uv = me_cylinder.uv_layers.new(name='UVMap')
_uv.uv.foreach_set('vector', [7.0, 0.5, 7.0, 1.0, 6.984, 1.0, 6.984, 0.5, 6.984, 0.5, 6.984, 1.0, 6.969, 1.0, 6.969, 0.5, 6.969, 0.5, 6.969, 1.0, 6.953, 1.0, 6.953, 0.5, 6.953, 0.5, 6.953, 1.0, 6.938, 1.0, 6.938, 0.5, 6.938, 0.5, 6.938, 1.0, 6.922, 1.0, 6.922, 0.5, 6.922, 0.5, 6.922, 1.0, 6.906, 1.0, 6.906, 0.5, 6.906, 0.5, 6.906, 1.0, 6.891, 1.0, 6.891, 0.5, 6.891, 0.5, 6.891, 1.0, 6.875, 1.0, 6.875, 0.5, 6.875, 0.5, 6.875, 1.0, 6.859, 1.0, 6.859, 0.5, 6.859, 0.5, 6.859, 1.0, 6.844, 1.0, 6.844, 0.5, 6.844, 0.5, 6.844, 1.0, 6.828, 1.0, 6.828, 0.5, 6.828, 0.5, 6.828, 1.0, 6.812, 1.0, 6.812, 0.5, 6.812, 0.5, 6.812, 1.0, 6.797, 1.0, 6.797, 0.5, 6.797, 0.5, 6.797, 1.0, 6.781, 1.0, 6.781, 0.5, 6.781, 0.5, 6.781, 1.0, 6.766, 1.0, 6.766, 0.5, 6.766, 0.5, 6.766, 1.0, 6.75, 1.0, 6.75, 0.5, 6.75, 0.5, 6.75, 1.0, 6.734, 1.0, 6.734, 0.5, 6.734, 0.5, 6.734, 1.0, 6.719, 1.0, 6.719, 0.5, 6.719, 0.5, 6.719, 1.0, 6.703, 1.0, 6.703, 0.5, 6.703, 0.5, 6.703, 1.0, 6.688, 1.0, 6.688, 0.5, 6.688, 0.5, 6.688, 1.0, 6.672, 1.0, 6.672, 0.5, 6.672, 0.5, 6.672, 1.0, 6.656, 1.0, 6.656, 0.5, 6.656, 0.5, 6.656, 1.0, 6.641, 1.0, 6.641, 0.5, 6.641, 0.5, 6.641, 1.0, 6.625, 1.0, 6.625, 0.5, 6.625, 0.5, 6.625, 1.0, 6.609, 1.0, 6.609, 0.5, 6.609, 0.5, 6.609, 1.0, 6.594, 1.0, 6.594, 0.5, 6.594, 0.5, 6.594, 1.0, 6.578, 1.0, 6.578, 0.5, 6.578, 0.5, 6.578, 1.0, 6.562, 1.0, 6.562, 0.5, 6.562, 0.5, 6.562, 1.0, 6.547, 1.0, 6.547, 0.5, 6.547, 0.5, 6.547, 1.0, 6.531, 1.0, 6.531, 0.5, 6.531, 0.5, 6.531, 1.0, 6.516, 1.0, 6.516, 0.5, 6.516, 0.5, 6.516, 1.0, 6.5, 1.0, 6.5, 0.5, 6.5, 0.5, 6.5, 1.0, 6.484, 1.0, 6.484, 0.5, 6.484, 0.5, 6.484, 1.0, 6.469, 1.0, 6.469, 0.5, 6.469, 0.5, 6.469, 1.0, 6.453, 1.0, 6.453, 0.5, 6.453, 0.5, 6.453, 1.0, 6.438, 1.0, 6.438, 0.5, 6.438, 0.5, 6.438, 1.0, 6.422, 1.0, 6.422, 0.5, 6.422, 0.5, 6.422, 1.0, 6.406, 1.0, 6.406, 0.5, 6.406, 0.5, 6.406, 1.0, 6.391, 1.0, 6.391, 0.5, 6.391, 0.5, 6.391, 1.0, 6.375, 1.0, 6.375, 0.5, 6.375, 0.5, 6.375, 1.0, 6.359, 1.0, 6.359, 0.5, 6.359, 0.5, 6.359, 1.0, 6.344, 1.0, 6.344, 0.5, 6.344, 0.5, 6.344, 1.0, 6.328, 1.0, 6.328, 0.5, 6.328, 0.5, 6.328, 1.0, 6.312, 1.0, 6.312, 0.5, 6.312, 0.5, 6.312, 1.0, 6.297, 1.0, 6.297, 0.5, 6.297, 0.5, 6.297, 1.0, 6.281, 1.0, 6.281, 0.5, 6.281, 0.5, 6.281, 1.0, 6.266, 1.0, 6.266, 0.5, 6.266, 0.5, 6.266, 1.0, 6.25, 1.0, 6.25, 0.5, 6.25, 0.5, 6.25, 1.0, 6.234, 1.0, 6.234, 0.5, 6.234, 0.5, 6.234, 1.0, 6.219, 1.0, 6.219, 0.5, 6.219, 0.5, 6.219, 1.0, 6.203, 1.0, 6.203, 0.5, 6.203, 0.5, 6.203, 1.0, 6.188, 1.0, 6.188, 0.5, 6.188, 0.5, 6.188, 1.0, 6.172, 1.0, 6.172, 0.5, 6.172, 0.5, 6.172, 1.0, 6.156, 1.0, 6.156, 0.5, 6.156, 0.5, 6.156, 1.0, 6.141, 1.0, 6.141, 0.5, 6.141, 0.5, 6.141, 1.0, 6.125, 1.0, 6.125, 0.5, 6.125, 0.5, 6.125, 1.0, 6.109, 1.0, 6.109, 0.5, 6.109, 0.5, 6.109, 1.0, 6.094, 1.0, 6.094, 0.5, 6.094, 0.5, 6.094, 1.0, 6.078, 1.0, 6.078, 0.5, 6.078, 0.5, 6.078, 1.0, 6.062, 1.0, 6.062, 0.5, 6.062, 0.5, 6.062, 1.0, 6.047, 1.0, 6.047, 0.5, 6.047, 0.5, 6.047, 1.0, 6.031, 1.0, 6.031, 0.5, 6.274, 0.4888, 6.25, 0.49, 6.226, 0.4888, 6.203, 0.4854, 6.18, 0.4797, 6.158, 0.4717, 6.137, 0.4617, 6.117, 0.4496, 6.098, 0.4355, 6.08, 0.4197, 6.064, 0.4023, 6.05, 0.3833, 6.038, 0.3631, 6.028, 0.3418, 6.02, 0.3197, 6.015, 0.2968, 6.011, 0.2735, 6.01, 0.25, 6.011, 0.2265, 6.015, 0.2032, 6.02, 0.1803, 6.028, 0.1582, 6.038, 0.1369, 6.05, 0.1167, 6.064, 0.09775, 6.08, 0.08029, 6.098, 0.06448, 6.117, 0.05045, 6.137, 0.03834, 6.158, 0.02827, 6.18, 0.02033, 6.203, 0.01461, 6.226, 0.01116, 6.25, 0.01, 6.274, 0.01116, 6.297, 0.01461, 6.32, 0.02033, 6.342, 0.02827, 6.363, 0.03834, 6.383, 0.05045, 6.402, 0.06448, 6.42, 0.08029, 6.436, 0.09775, 6.45, 0.1167, 6.462, 0.1369, 6.472, 0.1582, 6.48, 0.1803, 6.485, 0.2032, 6.489, 0.2265, 6.49, 0.25, 6.489, 0.2735, 6.485, 0.2968, 6.48, 0.3197, 6.472, 0.3418, 6.462, 0.3631, 6.45, 0.3833, 6.436, 0.4023, 6.42, 0.4197, 6.402, 0.4355, 6.383, 0.4496, 6.363, 0.4617, 6.342, 0.4717, 6.32, 0.4797, 6.297, 0.4854, 6.031, 0.5, 6.031, 1.0, 6.016, 1.0, 6.016, 0.5, 6.016, 0.5, 6.016, 1.0, 6.0, 1.0, 6.0, 0.5, 6.75, 0.49, 6.774, 0.4888, 6.797, 0.4854, 6.82, 0.4797, 6.842, 0.4717, 6.863, 0.4617, 6.883, 0.4496, 6.902, 0.4355, 6.92, 0.4197, 6.936, 0.4023, 6.95, 0.3833, 6.962, 0.3631, 6.972, 0.3418, 6.98, 0.3197, 6.985, 0.2968, 6.989, 0.2735, 6.99, 0.25, 6.989, 0.2265, 6.985, 0.2032, 6.98, 0.1803, 6.972, 0.1582, 6.962, 0.1369, 6.95, 0.1167, 6.936, 0.09775, 6.92, 0.08029, 6.902, 0.06448, 6.883, 0.05045, 6.863, 0.03834, 6.842, 0.02827, 6.82, 0.02033, 6.797, 0.01461, 6.774, 0.01116, 6.75, 0.01, 6.726, 0.01116, 6.703, 0.01461, 6.68, 0.02033, 6.658, 0.02827, 6.637, 0.03834, 6.617, 0.05045, 6.598, 0.06448, 6.58, 0.08029, 6.564, 0.09775, 6.55, 0.1167, 6.538, 0.1369, 6.528, 0.1582, 6.52, 0.1803, 6.515, 0.2032, 6.511, 0.2265, 6.51, 0.25, 6.511, 0.2735, 6.515, 0.2968, 6.52, 0.3197, 6.528, 0.3418, 6.538, 0.3631, 6.55, 0.3833, 6.564, 0.4023, 6.58, 0.4197, 6.598, 0.4355, 6.617, 0.4496, 6.637, 0.4617, 6.658, 0.4717, 6.68, 0.4797, 6.703, 0.4854, 6.726, 0.4888])
me_cylinder.materials.append(mat_hydrotop_mat)
me_cylinder.use_remesh_fix_poles = True
me_cylinder.use_remesh_preserve_attributes = False
me_cylinder.update()
me_cylinder_001 = bpy.data.meshes.new('Cylinder.001')
me_cylinder_001.from_pydata([(-1.788e-07, 0.07, -0.75), (-1.788e-07, 0.07, 0.75), (0.006861, 0.06966, -0.75), (0.006861, 0.06966, 0.75), (0.01366, 0.06865, -0.75), (0.01366, 0.06865, 0.75), (0.02032, 0.06699, -0.75), (0.02032, 0.06699, 0.75), (0.02679, 0.06467, -0.75), (0.02679, 0.06467, 0.75), (0.033, 0.06173, -0.75), (0.033, 0.06173, 0.75), (0.03889, 0.0582, -0.75), (0.03889, 0.0582, 0.75), (0.04441, 0.05411, -0.75), (0.04441, 0.05411, 0.75), (0.0495, 0.0495, -0.75), (0.0495, 0.0495, 0.75), (0.05411, 0.04441, -0.75), (0.05411, 0.04441, 0.75), (0.0582, 0.03889, -0.75), (0.0582, 0.03889, 0.75), (0.06173, 0.033, -0.75), (0.06173, 0.033, 0.75), (0.06467, 0.02679, -0.75), (0.06467, 0.02679, 0.75), (0.06699, 0.02032, -0.75), (0.06699, 0.02032, 0.75), (0.06865, 0.01366, -0.75), (0.06865, 0.01366, 0.75), (0.06966, 0.006861, -0.75), (0.06966, 0.006861, 0.75), (0.07, -3.269e-09, -0.75), (0.07, -3.269e-09, 0.75), (0.06966, -0.006861, -0.75), (0.06966, -0.006861, 0.75), (0.06865, -0.01366, -0.75), (0.06865, -0.01366, 0.75), (0.06699, -0.02032, -0.75), (0.06699, -0.02032, 0.75), (0.06467, -0.02679, -0.75), (0.06467, -0.02679, 0.75), (0.06173, -0.033, -0.75), (0.06173, -0.033, 0.75), (0.0582, -0.03889, -0.75), (0.0582, -0.03889, 0.75), (0.05411, -0.04441, -0.75), (0.05411, -0.04441, 0.75), (0.0495, -0.0495, -0.75), (0.0495, -0.0495, 0.75), (0.04441, -0.05411, -0.75), (0.04441, -0.05411, 0.75), (0.03889, -0.0582, -0.75), (0.03889, -0.0582, 0.75), (0.033, -0.06173, -0.75), (0.033, -0.06173, 0.75), (0.02679, -0.06467, -0.75), (0.02679, -0.06467, 0.75), (0.02032, -0.06699, -0.75), (0.02032, -0.06699, 0.75), (0.01366, -0.06865, -0.75), (0.01366, -0.06865, 0.75), (0.006861, -0.06966, -0.75), (0.006861, -0.06966, 0.75), (-1.849e-07, -0.07, -0.75), (-1.849e-07, -0.07, 0.75), (-0.006861, -0.06966, -0.75), (-0.006861, -0.06966, 0.75), (-0.01366, -0.06865, -0.75), (-0.01366, -0.06865, 0.75), (-0.02032, -0.06699, -0.75), (-0.02032, -0.06699, 0.75), (-0.02679, -0.06467, -0.75), (-0.02679, -0.06467, 0.75), (-0.033, -0.06173, -0.75), (-0.033, -0.06173, 0.75), (-0.03889, -0.0582, -0.75), (-0.03889, -0.0582, 0.75), (-0.04441, -0.05411, -0.75), (-0.04441, -0.05411, 0.75), (-0.0495, -0.0495, -0.75), (-0.0495, -0.0495, 0.75), (-0.05411, -0.04441, -0.75), (-0.05411, -0.04441, 0.75), (-0.0582, -0.03889, -0.75), (-0.0582, -0.03889, 0.75), (-0.06173, -0.033, -0.75), (-0.06173, -0.033, 0.75), (-0.06467, -0.02679, -0.75), (-0.06467, -0.02679, 0.75), (-0.06699, -0.02032, -0.75), (-0.06699, -0.02032, 0.75), (-0.06866, -0.01366, -0.75), (-0.06866, -0.01366, 0.75), (-0.06966, -0.006861, -0.75), (-0.06966, -0.006861, 0.75), (-0.07, 6.252e-10, -0.75), (-0.07, 6.252e-10, 0.75), (-0.06966, 0.006861, -0.75), (-0.06966, 0.006861, 0.75), (-0.06866, 0.01366, -0.75), (-0.06866, 0.01366, 0.75), (-0.06699, 0.02032, -0.75), (-0.06699, 0.02032, 0.75), (-0.06467, 0.02679, -0.75), (-0.06467, 0.02679, 0.75), (-0.06173, 0.033, -0.75), (-0.06173, 0.033, 0.75), (-0.0582, 0.03889, -0.75), (-0.0582, 0.03889, 0.75), (-0.05411, 0.04441, -0.75), (-0.05411, 0.04441, 0.75), (-0.0495, 0.0495, -0.75), (-0.0495, 0.0495, 0.75), (-0.04441, 0.05411, -0.75), (-0.04441, 0.05411, 0.75), (-0.03889, 0.0582, -0.75), (-0.03889, 0.0582, 0.75), (-0.033, 0.06173, -0.75), (-0.033, 0.06173, 0.75), (-0.02679, 0.06467, -0.75), (-0.02679, 0.06467, 0.75), (-0.02032, 0.06699, -0.75), (-0.02032, 0.06699, 0.75), (-0.01366, 0.06865, -0.75), (-0.01366, 0.06865, 0.75), (-0.006861, 0.06966, -0.75), (-0.006861, 0.06966, 0.75)], [], [(0, 1, 3, 2), (2, 3, 5, 4), (4, 5, 7, 6), (6, 7, 9, 8), (8, 9, 11, 10), (10, 11, 13, 12), (12, 13, 15, 14), (14, 15, 17, 16), (16, 17, 19, 18), (18, 19, 21, 20), (20, 21, 23, 22), (22, 23, 25, 24), (24, 25, 27, 26), (26, 27, 29, 28), (28, 29, 31, 30), (30, 31, 33, 32), (32, 33, 35, 34), (34, 35, 37, 36), (36, 37, 39, 38), (38, 39, 41, 40), (40, 41, 43, 42), (42, 43, 45, 44), (44, 45, 47, 46), (46, 47, 49, 48), (48, 49, 51, 50), (50, 51, 53, 52), (52, 53, 55, 54), (54, 55, 57, 56), (56, 57, 59, 58), (58, 59, 61, 60), (60, 61, 63, 62), (62, 63, 65, 64), (64, 65, 67, 66), (66, 67, 69, 68), (68, 69, 71, 70), (70, 71, 73, 72), (72, 73, 75, 74), (74, 75, 77, 76), (76, 77, 79, 78), (78, 79, 81, 80), (80, 81, 83, 82), (82, 83, 85, 84), (84, 85, 87, 86), (86, 87, 89, 88), (88, 89, 91, 90), (90, 91, 93, 92), (92, 93, 95, 94), (94, 95, 97, 96), (96, 97, 99, 98), (98, 99, 101, 100), (100, 101, 103, 102), (102, 103, 105, 104), (104, 105, 107, 106), (106, 107, 109, 108), (108, 109, 111, 110), (110, 111, 113, 112), (112, 113, 115, 114), (114, 115, 117, 116), (116, 117, 119, 118), (118, 119, 121, 120), (120, 121, 123, 122), (122, 123, 125, 124), (3, 1, 127, 125, 123, 121, 119, 117, 115, 113, 111, 109, 107, 105, 103, 101, 99, 97, 95, 93, 91, 89, 87, 85, 83, 81, 79, 77, 75, 73, 71, 69, 67, 65, 63, 61, 59, 57, 55, 53, 51, 49, 47, 45, 43, 41, 39, 37, 35, 33, 31, 29, 27, 25, 23, 21, 19, 17, 15, 13, 11, 9, 7, 5), (124, 125, 127, 126), (126, 127, 1, 0), (0, 2, 4, 6, 8, 10, 12, 14, 16, 18, 20, 22, 24, 26, 28, 30, 32, 34, 36, 38, 40, 42, 44, 46, 48, 50, 52, 54, 56, 58, 60, 62, 64, 66, 68, 70, 72, 74, 76, 78, 80, 82, 84, 86, 88, 90, 92, 94, 96, 98, 100, 102, 104, 106, 108, 110, 112, 114, 116, 118, 120, 122, 124, 126)])
_uv = me_cylinder_001.uv_layers.new(name='UVMap')
_uv.uv.foreach_set('vector', [3.0, 0.5, 3.0, 1.0, 2.984, 1.0, 2.984, 0.5, 2.984, 0.5, 2.984, 1.0, 2.969, 1.0, 2.969, 0.5, 2.969, 0.5, 2.969, 1.0, 2.953, 1.0, 2.953, 0.5, 2.953, 0.5, 2.953, 1.0, 2.938, 1.0, 2.938, 0.5, 2.938, 0.5, 2.938, 1.0, 2.922, 1.0, 2.922, 0.5, 2.922, 0.5, 2.922, 1.0, 2.906, 1.0, 2.906, 0.5, 2.906, 0.5, 2.906, 1.0, 2.891, 1.0, 2.891, 0.5, 2.891, 0.5, 2.891, 1.0, 2.875, 1.0, 2.875, 0.5, 2.875, 0.5, 2.875, 1.0, 2.859, 1.0, 2.859, 0.5, 2.859, 0.5, 2.859, 1.0, 2.844, 1.0, 2.844, 0.5, 2.844, 0.5, 2.844, 1.0, 2.828, 1.0, 2.828, 0.5, 2.828, 0.5, 2.828, 1.0, 2.812, 1.0, 2.812, 0.5, 2.812, 0.5, 2.812, 1.0, 2.797, 1.0, 2.797, 0.5, 2.797, 0.5, 2.797, 1.0, 2.781, 1.0, 2.781, 0.5, 2.781, 0.5, 2.781, 1.0, 2.766, 1.0, 2.766, 0.5, 2.766, 0.5, 2.766, 1.0, 2.75, 1.0, 2.75, 0.5, 2.75, 0.5, 2.75, 1.0, 2.734, 1.0, 2.734, 0.5, 2.734, 0.5, 2.734, 1.0, 2.719, 1.0, 2.719, 0.5, 2.719, 0.5, 2.719, 1.0, 2.703, 1.0, 2.703, 0.5, 2.703, 0.5, 2.703, 1.0, 2.688, 1.0, 2.688, 0.5, 2.688, 0.5, 2.688, 1.0, 2.672, 1.0, 2.672, 0.5, 2.672, 0.5, 2.672, 1.0, 2.656, 1.0, 2.656, 0.5, 2.656, 0.5, 2.656, 1.0, 2.641, 1.0, 2.641, 0.5, 2.641, 0.5, 2.641, 1.0, 2.625, 1.0, 2.625, 0.5, 2.625, 0.5, 2.625, 1.0, 2.609, 1.0, 2.609, 0.5, 2.609, 0.5, 2.609, 1.0, 2.594, 1.0, 2.594, 0.5, 2.594, 0.5, 2.594, 1.0, 2.578, 1.0, 2.578, 0.5, 2.578, 0.5, 2.578, 1.0, 2.562, 1.0, 2.562, 0.5, 2.562, 0.5, 2.562, 1.0, 2.547, 1.0, 2.547, 0.5, 2.547, 0.5, 2.547, 1.0, 2.531, 1.0, 2.531, 0.5, 2.531, 0.5, 2.531, 1.0, 2.516, 1.0, 2.516, 0.5, 2.516, 0.5, 2.516, 1.0, 2.5, 1.0, 2.5, 0.5, 2.5, 0.5, 2.5, 1.0, 2.484, 1.0, 2.484, 0.5, 2.484, 0.5, 2.484, 1.0, 2.469, 1.0, 2.469, 0.5, 2.469, 0.5, 2.469, 1.0, 2.453, 1.0, 2.453, 0.5, 2.453, 0.5, 2.453, 1.0, 2.438, 1.0, 2.438, 0.5, 2.438, 0.5, 2.438, 1.0, 2.422, 1.0, 2.422, 0.5, 2.422, 0.5, 2.422, 1.0, 2.406, 1.0, 2.406, 0.5, 2.406, 0.5, 2.406, 1.0, 2.391, 1.0, 2.391, 0.5, 2.391, 0.5, 2.391, 1.0, 2.375, 1.0, 2.375, 0.5, 2.375, 0.5, 2.375, 1.0, 2.359, 1.0, 2.359, 0.5, 2.359, 0.5, 2.359, 1.0, 2.344, 1.0, 2.344, 0.5, 2.344, 0.5, 2.344, 1.0, 2.328, 1.0, 2.328, 0.5, 2.328, 0.5, 2.328, 1.0, 2.312, 1.0, 2.312, 0.5, 2.312, 0.5, 2.312, 1.0, 2.297, 1.0, 2.297, 0.5, 2.297, 0.5, 2.297, 1.0, 2.281, 1.0, 2.281, 0.5, 2.281, 0.5, 2.281, 1.0, 2.266, 1.0, 2.266, 0.5, 2.266, 0.5, 2.266, 1.0, 2.25, 1.0, 2.25, 0.5, 2.25, 0.5, 2.25, 1.0, 2.234, 1.0, 2.234, 0.5, 2.234, 0.5, 2.234, 1.0, 2.219, 1.0, 2.219, 0.5, 2.219, 0.5, 2.219, 1.0, 2.203, 1.0, 2.203, 0.5, 2.203, 0.5, 2.203, 1.0, 2.188, 1.0, 2.188, 0.5, 2.188, 0.5, 2.188, 1.0, 2.172, 1.0, 2.172, 0.5, 2.172, 0.5, 2.172, 1.0, 2.156, 1.0, 2.156, 0.5, 2.156, 0.5, 2.156, 1.0, 2.141, 1.0, 2.141, 0.5, 2.141, 0.5, 2.141, 1.0, 2.125, 1.0, 2.125, 0.5, 2.125, 0.5, 2.125, 1.0, 2.109, 1.0, 2.109, 0.5, 2.109, 0.5, 2.109, 1.0, 2.094, 1.0, 2.094, 0.5, 2.094, 0.5, 2.094, 1.0, 2.078, 1.0, 2.078, 0.5, 2.078, 0.5, 2.078, 1.0, 2.062, 1.0, 2.062, 0.5, 2.062, 0.5, 2.062, 1.0, 2.047, 1.0, 2.047, 0.5, 2.047, 0.5, 2.047, 1.0, 2.031, 1.0, 2.031, 0.5, 2.274, 0.4888, 2.25, 0.49, 2.226, 0.4888, 2.203, 0.4854, 2.18, 0.4797, 2.158, 0.4717, 2.137, 0.4617, 2.117, 0.4496, 2.098, 0.4355, 2.08, 0.4197, 2.064, 0.4023, 2.05, 0.3833, 2.038, 0.3631, 2.028, 0.3418, 2.02, 0.3197, 2.015, 0.2968, 2.011, 0.2735, 2.01, 0.25, 2.011, 0.2265, 2.015, 0.2032, 2.02, 0.1803, 2.028, 0.1582, 2.038, 0.1369, 2.05, 0.1167, 2.064, 0.09775, 2.08, 0.08029, 2.098, 0.06448, 2.117, 0.05045, 2.137, 0.03834, 2.158, 0.02827, 2.18, 0.02033, 2.203, 0.01461, 2.226, 0.01116, 2.25, 0.01, 2.274, 0.01116, 2.297, 0.01461, 2.32, 0.02033, 2.342, 0.02827, 2.363, 0.03834, 2.383, 0.05045, 2.402, 0.06448, 2.42, 0.08029, 2.436, 0.09775, 2.45, 0.1167, 2.462, 0.1369, 2.472, 0.1582, 2.48, 0.1803, 2.485, 0.2032, 2.489, 0.2265, 2.49, 0.25, 2.489, 0.2735, 2.485, 0.2968, 2.48, 0.3197, 2.472, 0.3418, 2.462, 0.3631, 2.45, 0.3833, 2.436, 0.4023, 2.42, 0.4197, 2.402, 0.4355, 2.383, 0.4496, 2.363, 0.4617, 2.342, 0.4717, 2.32, 0.4797, 2.297, 0.4854, 2.031, 0.5, 2.031, 1.0, 2.016, 1.0, 2.016, 0.5, 2.016, 0.5, 2.016, 1.0, 2.0, 1.0, 2.0, 0.5, 2.75, 0.49, 2.774, 0.4888, 2.797, 0.4854, 2.82, 0.4797, 2.842, 0.4717, 2.863, 0.4617, 2.883, 0.4496, 2.902, 0.4355, 2.92, 0.4197, 2.936, 0.4023, 2.95, 0.3833, 2.962, 0.3631, 2.972, 0.3418, 2.98, 0.3197, 2.985, 0.2968, 2.989, 0.2735, 2.99, 0.25, 2.989, 0.2265, 2.985, 0.2032, 2.98, 0.1803, 2.972, 0.1582, 2.962, 0.1369, 2.95, 0.1167, 2.936, 0.09775, 2.92, 0.08029, 2.902, 0.06448, 2.883, 0.05045, 2.863, 0.03834, 2.842, 0.02827, 2.82, 0.02033, 2.797, 0.01461, 2.774, 0.01116, 2.75, 0.01, 2.726, 0.01116, 2.703, 0.01461, 2.68, 0.02033, 2.658, 0.02827, 2.637, 0.03834, 2.617, 0.05045, 2.598, 0.06448, 2.58, 0.08029, 2.564, 0.09775, 2.55, 0.1167, 2.538, 0.1369, 2.528, 0.1582, 2.52, 0.1803, 2.515, 0.2032, 2.511, 0.2265, 2.51, 0.25, 2.511, 0.2735, 2.515, 0.2968, 2.52, 0.3197, 2.528, 0.3418, 2.538, 0.3631, 2.55, 0.3833, 2.564, 0.4023, 2.58, 0.4197, 2.598, 0.4355, 2.617, 0.4496, 2.637, 0.4617, 2.658, 0.4717, 2.68, 0.4797, 2.703, 0.4854, 2.726, 0.4888])
me_cylinder_001.materials.append(mat_hydro_mat)
me_cylinder_001.use_remesh_fix_poles = True
me_cylinder_001.use_remesh_preserve_attributes = False
me_cylinder_001.update()
me_cylinder_002 = bpy.data.meshes.new('Cylinder.002')
me_cylinder_002.from_pydata([(0.0, 0.1, -0.75), (0.0, 0.1, 0.75), (0.009802, 0.09952, -0.75), (0.009802, 0.09952, 0.75), (0.01951, 0.09808, -0.75), (0.01951, 0.09808, 0.75), (0.02903, 0.09569, -0.75), (0.02903, 0.09569, 0.75), (0.03827, 0.09239, -0.75), (0.03827, 0.09239, 0.75), (0.04714, 0.08819, -0.75), (0.04714, 0.08819, 0.75), (0.05556, 0.08315, -0.75), (0.05556, 0.08315, 0.75), (0.06344, 0.0773, -0.75), (0.06344, 0.0773, 0.75), (0.07071, 0.07071, -0.75), (0.07071, 0.07071, 0.75), (0.0773, 0.06344, -0.75), (0.0773, 0.06344, 0.75), (0.08315, 0.05556, -0.75), (0.08315, 0.05556, 0.75), (0.08819, 0.04714, -0.75), (0.08819, 0.04714, 0.75), (0.09239, 0.03827, -0.75), (0.09239, 0.03827, 0.75), (0.09569, 0.02903, -0.75), (0.09569, 0.02903, 0.75), (0.09808, 0.01951, -0.75), (0.09808, 0.01951, 0.75), (0.09952, 0.009802, -0.75), (0.09952, 0.009802, 0.75), (0.1, -4.371e-09, -0.75), (0.1, -4.371e-09, 0.75), (0.09952, -0.009802, -0.75), (0.09952, -0.009802, 0.75), (0.09808, -0.01951, -0.75), (0.09808, -0.01951, 0.75), (0.09569, -0.02903, -0.75), (0.09569, -0.02903, 0.75), (0.09239, -0.03827, -0.75), (0.09239, -0.03827, 0.75), (0.08819, -0.04714, -0.75), (0.08819, -0.04714, 0.75), (0.08315, -0.05556, -0.75), (0.08315, -0.05556, 0.75), (0.0773, -0.06344, -0.75), (0.0773, -0.06344, 0.75), (0.07071, -0.07071, -0.75), (0.07071, -0.07071, 0.75), (0.06344, -0.0773, -0.75), (0.06344, -0.0773, 0.75), (0.05556, -0.08315, -0.75), (0.05556, -0.08315, 0.75), (0.04714, -0.08819, -0.75), (0.04714, -0.08819, 0.75), (0.03827, -0.09239, -0.75), (0.03827, -0.09239, 0.75), (0.02903, -0.09569, -0.75), (0.02903, -0.09569, 0.75), (0.01951, -0.09808, -0.75), (0.01951, -0.09808, 0.75), (0.009802, -0.09952, -0.75), (0.009802, -0.09952, 0.75), (-8.742e-09, -0.1, -0.75), (-8.742e-09, -0.1, 0.75), (-0.009802, -0.09952, -0.75), (-0.009802, -0.09952, 0.75), (-0.01951, -0.09808, -0.75), (-0.01951, -0.09808, 0.75), (-0.02903, -0.09569, -0.75), (-0.02903, -0.09569, 0.75), (-0.03827, -0.09239, -0.75), (-0.03827, -0.09239, 0.75), (-0.04714, -0.08819, -0.75), (-0.04714, -0.08819, 0.75), (-0.05556, -0.08315, -0.75), (-0.05556, -0.08315, 0.75), (-0.06344, -0.0773, -0.75), (-0.06344, -0.0773, 0.75), (-0.07071, -0.07071, -0.75), (-0.07071, -0.07071, 0.75), (-0.0773, -0.06344, -0.75), (-0.0773, -0.06344, 0.75), (-0.08315, -0.05556, -0.75), (-0.08315, -0.05556, 0.75), (-0.08819, -0.04714, -0.75), (-0.08819, -0.04714, 0.75), (-0.09239, -0.03827, -0.75), (-0.09239, -0.03827, 0.75), (-0.09569, -0.02903, -0.75), (-0.09569, -0.02903, 0.75), (-0.09808, -0.01951, -0.75), (-0.09808, -0.01951, 0.75), (-0.09952, -0.009802, -0.75), (-0.09952, -0.009802, 0.75), (-0.1, 1.192e-09, -0.75), (-0.1, 1.192e-09, 0.75), (-0.09952, 0.009802, -0.75), (-0.09952, 0.009802, 0.75), (-0.09808, 0.01951, -0.75), (-0.09808, 0.01951, 0.75), (-0.09569, 0.02903, -0.75), (-0.09569, 0.02903, 0.75), (-0.09239, 0.03827, -0.75), (-0.09239, 0.03827, 0.75), (-0.08819, 0.04714, -0.75), (-0.08819, 0.04714, 0.75), (-0.08315, 0.05556, -0.75), (-0.08315, 0.05556, 0.75), (-0.0773, 0.06344, -0.75), (-0.0773, 0.06344, 0.75), (-0.07071, 0.07071, -0.75), (-0.07071, 0.07071, 0.75), (-0.06344, 0.0773, -0.75), (-0.06344, 0.0773, 0.75), (-0.05556, 0.08315, -0.75), (-0.05556, 0.08315, 0.75), (-0.04714, 0.08819, -0.75), (-0.04714, 0.08819, 0.75), (-0.03827, 0.09239, -0.75), (-0.03827, 0.09239, 0.75), (-0.02903, 0.09569, -0.75), (-0.02903, 0.09569, 0.75), (-0.01951, 0.09808, -0.75), (-0.01951, 0.09808, 0.75), (-0.009802, 0.09952, -0.75), (-0.009802, 0.09952, 0.75)], [], [(0, 1, 3, 2), (2, 3, 5, 4), (4, 5, 7, 6), (6, 7, 9, 8), (8, 9, 11, 10), (10, 11, 13, 12), (12, 13, 15, 14), (14, 15, 17, 16), (16, 17, 19, 18), (18, 19, 21, 20), (20, 21, 23, 22), (22, 23, 25, 24), (24, 25, 27, 26), (26, 27, 29, 28), (28, 29, 31, 30), (30, 31, 33, 32), (32, 33, 35, 34), (34, 35, 37, 36), (36, 37, 39, 38), (38, 39, 41, 40), (40, 41, 43, 42), (42, 43, 45, 44), (44, 45, 47, 46), (46, 47, 49, 48), (48, 49, 51, 50), (50, 51, 53, 52), (52, 53, 55, 54), (54, 55, 57, 56), (56, 57, 59, 58), (58, 59, 61, 60), (60, 61, 63, 62), (62, 63, 65, 64), (64, 65, 67, 66), (66, 67, 69, 68), (68, 69, 71, 70), (70, 71, 73, 72), (72, 73, 75, 74), (74, 75, 77, 76), (76, 77, 79, 78), (78, 79, 81, 80), (80, 81, 83, 82), (82, 83, 85, 84), (84, 85, 87, 86), (86, 87, 89, 88), (88, 89, 91, 90), (90, 91, 93, 92), (92, 93, 95, 94), (94, 95, 97, 96), (96, 97, 99, 98), (98, 99, 101, 100), (100, 101, 103, 102), (102, 103, 105, 104), (104, 105, 107, 106), (106, 107, 109, 108), (108, 109, 111, 110), (110, 111, 113, 112), (112, 113, 115, 114), (114, 115, 117, 116), (116, 117, 119, 118), (118, 119, 121, 120), (120, 121, 123, 122), (122, 123, 125, 124), (3, 1, 127, 125, 123, 121, 119, 117, 115, 113, 111, 109, 107, 105, 103, 101, 99, 97, 95, 93, 91, 89, 87, 85, 83, 81, 79, 77, 75, 73, 71, 69, 67, 65, 63, 61, 59, 57, 55, 53, 51, 49, 47, 45, 43, 41, 39, 37, 35, 33, 31, 29, 27, 25, 23, 21, 19, 17, 15, 13, 11, 9, 7, 5), (124, 125, 127, 126), (126, 127, 1, 0), (0, 2, 4, 6, 8, 10, 12, 14, 16, 18, 20, 22, 24, 26, 28, 30, 32, 34, 36, 38, 40, 42, 44, 46, 48, 50, 52, 54, 56, 58, 60, 62, 64, 66, 68, 70, 72, 74, 76, 78, 80, 82, 84, 86, 88, 90, 92, 94, 96, 98, 100, 102, 104, 106, 108, 110, 112, 114, 116, 118, 120, 122, 124, 126)])
_uv = me_cylinder_002.uv_layers.new(name='UVMap')
_uv.uv.foreach_set('vector', [7.0, 0.5, 7.0, 1.0, 6.984, 1.0, 6.984, 0.5, 6.984, 0.5, 6.984, 1.0, 6.969, 1.0, 6.969, 0.5, 6.969, 0.5, 6.969, 1.0, 6.953, 1.0, 6.953, 0.5, 6.953, 0.5, 6.953, 1.0, 6.938, 1.0, 6.938, 0.5, 6.938, 0.5, 6.938, 1.0, 6.922, 1.0, 6.922, 0.5, 6.922, 0.5, 6.922, 1.0, 6.906, 1.0, 6.906, 0.5, 6.906, 0.5, 6.906, 1.0, 6.891, 1.0, 6.891, 0.5, 6.891, 0.5, 6.891, 1.0, 6.875, 1.0, 6.875, 0.5, 6.875, 0.5, 6.875, 1.0, 6.859, 1.0, 6.859, 0.5, 6.859, 0.5, 6.859, 1.0, 6.844, 1.0, 6.844, 0.5, 6.844, 0.5, 6.844, 1.0, 6.828, 1.0, 6.828, 0.5, 6.828, 0.5, 6.828, 1.0, 6.812, 1.0, 6.812, 0.5, 6.812, 0.5, 6.812, 1.0, 6.797, 1.0, 6.797, 0.5, 6.797, 0.5, 6.797, 1.0, 6.781, 1.0, 6.781, 0.5, 6.781, 0.5, 6.781, 1.0, 6.766, 1.0, 6.766, 0.5, 6.766, 0.5, 6.766, 1.0, 6.75, 1.0, 6.75, 0.5, 6.75, 0.5, 6.75, 1.0, 6.734, 1.0, 6.734, 0.5, 6.734, 0.5, 6.734, 1.0, 6.719, 1.0, 6.719, 0.5, 6.719, 0.5, 6.719, 1.0, 6.703, 1.0, 6.703, 0.5, 6.703, 0.5, 6.703, 1.0, 6.688, 1.0, 6.688, 0.5, 6.688, 0.5, 6.688, 1.0, 6.672, 1.0, 6.672, 0.5, 6.672, 0.5, 6.672, 1.0, 6.656, 1.0, 6.656, 0.5, 6.656, 0.5, 6.656, 1.0, 6.641, 1.0, 6.641, 0.5, 6.641, 0.5, 6.641, 1.0, 6.625, 1.0, 6.625, 0.5, 6.625, 0.5, 6.625, 1.0, 6.609, 1.0, 6.609, 0.5, 6.609, 0.5, 6.609, 1.0, 6.594, 1.0, 6.594, 0.5, 6.594, 0.5, 6.594, 1.0, 6.578, 1.0, 6.578, 0.5, 6.578, 0.5, 6.578, 1.0, 6.562, 1.0, 6.562, 0.5, 6.562, 0.5, 6.562, 1.0, 6.547, 1.0, 6.547, 0.5, 6.547, 0.5, 6.547, 1.0, 6.531, 1.0, 6.531, 0.5, 6.531, 0.5, 6.531, 1.0, 6.516, 1.0, 6.516, 0.5, 6.516, 0.5, 6.516, 1.0, 6.5, 1.0, 6.5, 0.5, 6.5, 0.5, 6.5, 1.0, 6.484, 1.0, 6.484, 0.5, 6.484, 0.5, 6.484, 1.0, 6.469, 1.0, 6.469, 0.5, 6.469, 0.5, 6.469, 1.0, 6.453, 1.0, 6.453, 0.5, 6.453, 0.5, 6.453, 1.0, 6.438, 1.0, 6.438, 0.5, 6.438, 0.5, 6.438, 1.0, 6.422, 1.0, 6.422, 0.5, 6.422, 0.5, 6.422, 1.0, 6.406, 1.0, 6.406, 0.5, 6.406, 0.5, 6.406, 1.0, 6.391, 1.0, 6.391, 0.5, 6.391, 0.5, 6.391, 1.0, 6.375, 1.0, 6.375, 0.5, 6.375, 0.5, 6.375, 1.0, 6.359, 1.0, 6.359, 0.5, 6.359, 0.5, 6.359, 1.0, 6.344, 1.0, 6.344, 0.5, 6.344, 0.5, 6.344, 1.0, 6.328, 1.0, 6.328, 0.5, 6.328, 0.5, 6.328, 1.0, 6.312, 1.0, 6.312, 0.5, 6.312, 0.5, 6.312, 1.0, 6.297, 1.0, 6.297, 0.5, 6.297, 0.5, 6.297, 1.0, 6.281, 1.0, 6.281, 0.5, 6.281, 0.5, 6.281, 1.0, 6.266, 1.0, 6.266, 0.5, 6.266, 0.5, 6.266, 1.0, 6.25, 1.0, 6.25, 0.5, 6.25, 0.5, 6.25, 1.0, 6.234, 1.0, 6.234, 0.5, 6.234, 0.5, 6.234, 1.0, 6.219, 1.0, 6.219, 0.5, 6.219, 0.5, 6.219, 1.0, 6.203, 1.0, 6.203, 0.5, 6.203, 0.5, 6.203, 1.0, 6.188, 1.0, 6.188, 0.5, 6.188, 0.5, 6.188, 1.0, 6.172, 1.0, 6.172, 0.5, 6.172, 0.5, 6.172, 1.0, 6.156, 1.0, 6.156, 0.5, 6.156, 0.5, 6.156, 1.0, 6.141, 1.0, 6.141, 0.5, 6.141, 0.5, 6.141, 1.0, 6.125, 1.0, 6.125, 0.5, 6.125, 0.5, 6.125, 1.0, 6.109, 1.0, 6.109, 0.5, 6.109, 0.5, 6.109, 1.0, 6.094, 1.0, 6.094, 0.5, 6.094, 0.5, 6.094, 1.0, 6.078, 1.0, 6.078, 0.5, 6.078, 0.5, 6.078, 1.0, 6.062, 1.0, 6.062, 0.5, 6.062, 0.5, 6.062, 1.0, 6.047, 1.0, 6.047, 0.5, 6.047, 0.5, 6.047, 1.0, 6.031, 1.0, 6.031, 0.5, 6.274, 0.4888, 6.25, 0.49, 6.226, 0.4888, 6.203, 0.4854, 6.18, 0.4797, 6.158, 0.4717, 6.137, 0.4617, 6.117, 0.4496, 6.098, 0.4355, 6.08, 0.4197, 6.064, 0.4023, 6.05, 0.3833, 6.038, 0.3631, 6.028, 0.3418, 6.02, 0.3197, 6.015, 0.2968, 6.011, 0.2735, 6.01, 0.25, 6.011, 0.2265, 6.015, 0.2032, 6.02, 0.1803, 6.028, 0.1582, 6.038, 0.1369, 6.05, 0.1167, 6.064, 0.09775, 6.08, 0.08029, 6.098, 0.06448, 6.117, 0.05045, 6.137, 0.03834, 6.158, 0.02827, 6.18, 0.02033, 6.203, 0.01461, 6.226, 0.01116, 6.25, 0.01, 6.274, 0.01116, 6.297, 0.01461, 6.32, 0.02033, 6.342, 0.02827, 6.363, 0.03834, 6.383, 0.05045, 6.402, 0.06448, 6.42, 0.08029, 6.436, 0.09775, 6.45, 0.1167, 6.462, 0.1369, 6.472, 0.1582, 6.48, 0.1803, 6.485, 0.2032, 6.489, 0.2265, 6.49, 0.25, 6.489, 0.2735, 6.485, 0.2968, 6.48, 0.3197, 6.472, 0.3418, 6.462, 0.3631, 6.45, 0.3833, 6.436, 0.4023, 6.42, 0.4197, 6.402, 0.4355, 6.383, 0.4496, 6.363, 0.4617, 6.342, 0.4717, 6.32, 0.4797, 6.297, 0.4854, 6.031, 0.5, 6.031, 1.0, 6.016, 1.0, 6.016, 0.5, 6.016, 0.5, 6.016, 1.0, 6.0, 1.0, 6.0, 0.5, 6.75, 0.49, 6.774, 0.4888, 6.797, 0.4854, 6.82, 0.4797, 6.842, 0.4717, 6.863, 0.4617, 6.883, 0.4496, 6.902, 0.4355, 6.92, 0.4197, 6.936, 0.4023, 6.95, 0.3833, 6.962, 0.3631, 6.972, 0.3418, 6.98, 0.3197, 6.985, 0.2968, 6.989, 0.2735, 6.99, 0.25, 6.989, 0.2265, 6.985, 0.2032, 6.98, 0.1803, 6.972, 0.1582, 6.962, 0.1369, 6.95, 0.1167, 6.936, 0.09775, 6.92, 0.08029, 6.902, 0.06448, 6.883, 0.05045, 6.863, 0.03834, 6.842, 0.02827, 6.82, 0.02033, 6.797, 0.01461, 6.774, 0.01116, 6.75, 0.01, 6.726, 0.01116, 6.703, 0.01461, 6.68, 0.02033, 6.658, 0.02827, 6.637, 0.03834, 6.617, 0.05045, 6.598, 0.06448, 6.58, 0.08029, 6.564, 0.09775, 6.55, 0.1167, 6.538, 0.1369, 6.528, 0.1582, 6.52, 0.1803, 6.515, 0.2032, 6.511, 0.2265, 6.51, 0.25, 6.511, 0.2735, 6.515, 0.2968, 6.52, 0.3197, 6.528, 0.3418, 6.538, 0.3631, 6.55, 0.3833, 6.564, 0.4023, 6.58, 0.4197, 6.598, 0.4355, 6.617, 0.4496, 6.637, 0.4617, 6.658, 0.4717, 6.68, 0.4797, 6.703, 0.4854, 6.726, 0.4888])
me_cylinder_002.materials.append(mat_hydrotop_mat)
me_cylinder_002.use_remesh_fix_poles = True
me_cylinder_002.use_remesh_preserve_attributes = False
me_cylinder_002.update()
me_cylinder_003 = bpy.data.meshes.new('Cylinder.003')
me_cylinder_003.from_pydata([(-1.788e-07, 0.07, -0.75), (-1.788e-07, 0.07, 0.75), (0.006861, 0.06966, -0.75), (0.006861, 0.06966, 0.75), (0.01366, 0.06865, -0.75), (0.01366, 0.06865, 0.75), (0.02032, 0.06699, -0.75), (0.02032, 0.06699, 0.75), (0.02679, 0.06467, -0.75), (0.02679, 0.06467, 0.75), (0.033, 0.06173, -0.75), (0.033, 0.06173, 0.75), (0.03889, 0.0582, -0.75), (0.03889, 0.0582, 0.75), (0.04441, 0.05411, -0.75), (0.04441, 0.05411, 0.75), (0.0495, 0.0495, -0.75), (0.0495, 0.0495, 0.75), (0.05411, 0.04441, -0.75), (0.05411, 0.04441, 0.75), (0.0582, 0.03889, -0.75), (0.0582, 0.03889, 0.75), (0.06173, 0.033, -0.75), (0.06173, 0.033, 0.75), (0.06467, 0.02679, -0.75), (0.06467, 0.02679, 0.75), (0.06699, 0.02032, -0.75), (0.06699, 0.02032, 0.75), (0.06865, 0.01366, -0.75), (0.06865, 0.01366, 0.75), (0.06966, 0.006861, -0.75), (0.06966, 0.006861, 0.75), (0.07, -3.269e-09, -0.75), (0.07, -3.269e-09, 0.75), (0.06966, -0.006861, -0.75), (0.06966, -0.006861, 0.75), (0.06865, -0.01366, -0.75), (0.06865, -0.01366, 0.75), (0.06699, -0.02032, -0.75), (0.06699, -0.02032, 0.75), (0.06467, -0.02679, -0.75), (0.06467, -0.02679, 0.75), (0.06173, -0.033, -0.75), (0.06173, -0.033, 0.75), (0.0582, -0.03889, -0.75), (0.0582, -0.03889, 0.75), (0.05411, -0.04441, -0.75), (0.05411, -0.04441, 0.75), (0.0495, -0.0495, -0.75), (0.0495, -0.0495, 0.75), (0.04441, -0.05411, -0.75), (0.04441, -0.05411, 0.75), (0.03889, -0.0582, -0.75), (0.03889, -0.0582, 0.75), (0.033, -0.06173, -0.75), (0.033, -0.06173, 0.75), (0.02679, -0.06467, -0.75), (0.02679, -0.06467, 0.75), (0.02032, -0.06699, -0.75), (0.02032, -0.06699, 0.75), (0.01366, -0.06865, -0.75), (0.01366, -0.06865, 0.75), (0.006861, -0.06966, -0.75), (0.006861, -0.06966, 0.75), (-1.849e-07, -0.07, -0.75), (-1.849e-07, -0.07, 0.75), (-0.006861, -0.06966, -0.75), (-0.006861, -0.06966, 0.75), (-0.01366, -0.06865, -0.75), (-0.01366, -0.06865, 0.75), (-0.02032, -0.06699, -0.75), (-0.02032, -0.06699, 0.75), (-0.02679, -0.06467, -0.75), (-0.02679, -0.06467, 0.75), (-0.033, -0.06173, -0.75), (-0.033, -0.06173, 0.75), (-0.03889, -0.0582, -0.75), (-0.03889, -0.0582, 0.75), (-0.04441, -0.05411, -0.75), (-0.04441, -0.05411, 0.75), (-0.0495, -0.0495, -0.75), (-0.0495, -0.0495, 0.75), (-0.05411, -0.04441, -0.75), (-0.05411, -0.04441, 0.75), (-0.0582, -0.03889, -0.75), (-0.0582, -0.03889, 0.75), (-0.06173, -0.033, -0.75), (-0.06173, -0.033, 0.75), (-0.06467, -0.02679, -0.75), (-0.06467, -0.02679, 0.75), (-0.06699, -0.02032, -0.75), (-0.06699, -0.02032, 0.75), (-0.06866, -0.01366, -0.75), (-0.06866, -0.01366, 0.75), (-0.06966, -0.006861, -0.75), (-0.06966, -0.006861, 0.75), (-0.07, 6.252e-10, -0.75), (-0.07, 6.252e-10, 0.75), (-0.06966, 0.006861, -0.75), (-0.06966, 0.006861, 0.75), (-0.06866, 0.01366, -0.75), (-0.06866, 0.01366, 0.75), (-0.06699, 0.02032, -0.75), (-0.06699, 0.02032, 0.75), (-0.06467, 0.02679, -0.75), (-0.06467, 0.02679, 0.75), (-0.06173, 0.033, -0.75), (-0.06173, 0.033, 0.75), (-0.0582, 0.03889, -0.75), (-0.0582, 0.03889, 0.75), (-0.05411, 0.04441, -0.75), (-0.05411, 0.04441, 0.75), (-0.0495, 0.0495, -0.75), (-0.0495, 0.0495, 0.75), (-0.04441, 0.05411, -0.75), (-0.04441, 0.05411, 0.75), (-0.03889, 0.0582, -0.75), (-0.03889, 0.0582, 0.75), (-0.033, 0.06173, -0.75), (-0.033, 0.06173, 0.75), (-0.02679, 0.06467, -0.75), (-0.02679, 0.06467, 0.75), (-0.02032, 0.06699, -0.75), (-0.02032, 0.06699, 0.75), (-0.01366, 0.06865, -0.75), (-0.01366, 0.06865, 0.75), (-0.006861, 0.06966, -0.75), (-0.006861, 0.06966, 0.75)], [], [(0, 1, 3, 2), (2, 3, 5, 4), (4, 5, 7, 6), (6, 7, 9, 8), (8, 9, 11, 10), (10, 11, 13, 12), (12, 13, 15, 14), (14, 15, 17, 16), (16, 17, 19, 18), (18, 19, 21, 20), (20, 21, 23, 22), (22, 23, 25, 24), (24, 25, 27, 26), (26, 27, 29, 28), (28, 29, 31, 30), (30, 31, 33, 32), (32, 33, 35, 34), (34, 35, 37, 36), (36, 37, 39, 38), (38, 39, 41, 40), (40, 41, 43, 42), (42, 43, 45, 44), (44, 45, 47, 46), (46, 47, 49, 48), (48, 49, 51, 50), (50, 51, 53, 52), (52, 53, 55, 54), (54, 55, 57, 56), (56, 57, 59, 58), (58, 59, 61, 60), (60, 61, 63, 62), (62, 63, 65, 64), (64, 65, 67, 66), (66, 67, 69, 68), (68, 69, 71, 70), (70, 71, 73, 72), (72, 73, 75, 74), (74, 75, 77, 76), (76, 77, 79, 78), (78, 79, 81, 80), (80, 81, 83, 82), (82, 83, 85, 84), (84, 85, 87, 86), (86, 87, 89, 88), (88, 89, 91, 90), (90, 91, 93, 92), (92, 93, 95, 94), (94, 95, 97, 96), (96, 97, 99, 98), (98, 99, 101, 100), (100, 101, 103, 102), (102, 103, 105, 104), (104, 105, 107, 106), (106, 107, 109, 108), (108, 109, 111, 110), (110, 111, 113, 112), (112, 113, 115, 114), (114, 115, 117, 116), (116, 117, 119, 118), (118, 119, 121, 120), (120, 121, 123, 122), (122, 123, 125, 124), (3, 1, 127, 125, 123, 121, 119, 117, 115, 113, 111, 109, 107, 105, 103, 101, 99, 97, 95, 93, 91, 89, 87, 85, 83, 81, 79, 77, 75, 73, 71, 69, 67, 65, 63, 61, 59, 57, 55, 53, 51, 49, 47, 45, 43, 41, 39, 37, 35, 33, 31, 29, 27, 25, 23, 21, 19, 17, 15, 13, 11, 9, 7, 5), (124, 125, 127, 126), (126, 127, 1, 0), (0, 2, 4, 6, 8, 10, 12, 14, 16, 18, 20, 22, 24, 26, 28, 30, 32, 34, 36, 38, 40, 42, 44, 46, 48, 50, 52, 54, 56, 58, 60, 62, 64, 66, 68, 70, 72, 74, 76, 78, 80, 82, 84, 86, 88, 90, 92, 94, 96, 98, 100, 102, 104, 106, 108, 110, 112, 114, 116, 118, 120, 122, 124, 126)])
_uv = me_cylinder_003.uv_layers.new(name='UVMap')
_uv.uv.foreach_set('vector', [3.0, 0.5, 3.0, 1.0, 2.984, 1.0, 2.984, 0.5, 2.984, 0.5, 2.984, 1.0, 2.969, 1.0, 2.969, 0.5, 2.969, 0.5, 2.969, 1.0, 2.953, 1.0, 2.953, 0.5, 2.953, 0.5, 2.953, 1.0, 2.938, 1.0, 2.938, 0.5, 2.938, 0.5, 2.938, 1.0, 2.922, 1.0, 2.922, 0.5, 2.922, 0.5, 2.922, 1.0, 2.906, 1.0, 2.906, 0.5, 2.906, 0.5, 2.906, 1.0, 2.891, 1.0, 2.891, 0.5, 2.891, 0.5, 2.891, 1.0, 2.875, 1.0, 2.875, 0.5, 2.875, 0.5, 2.875, 1.0, 2.859, 1.0, 2.859, 0.5, 2.859, 0.5, 2.859, 1.0, 2.844, 1.0, 2.844, 0.5, 2.844, 0.5, 2.844, 1.0, 2.828, 1.0, 2.828, 0.5, 2.828, 0.5, 2.828, 1.0, 2.812, 1.0, 2.812, 0.5, 2.812, 0.5, 2.812, 1.0, 2.797, 1.0, 2.797, 0.5, 2.797, 0.5, 2.797, 1.0, 2.781, 1.0, 2.781, 0.5, 2.781, 0.5, 2.781, 1.0, 2.766, 1.0, 2.766, 0.5, 2.766, 0.5, 2.766, 1.0, 2.75, 1.0, 2.75, 0.5, 2.75, 0.5, 2.75, 1.0, 2.734, 1.0, 2.734, 0.5, 2.734, 0.5, 2.734, 1.0, 2.719, 1.0, 2.719, 0.5, 2.719, 0.5, 2.719, 1.0, 2.703, 1.0, 2.703, 0.5, 2.703, 0.5, 2.703, 1.0, 2.688, 1.0, 2.688, 0.5, 2.688, 0.5, 2.688, 1.0, 2.672, 1.0, 2.672, 0.5, 2.672, 0.5, 2.672, 1.0, 2.656, 1.0, 2.656, 0.5, 2.656, 0.5, 2.656, 1.0, 2.641, 1.0, 2.641, 0.5, 2.641, 0.5, 2.641, 1.0, 2.625, 1.0, 2.625, 0.5, 2.625, 0.5, 2.625, 1.0, 2.609, 1.0, 2.609, 0.5, 2.609, 0.5, 2.609, 1.0, 2.594, 1.0, 2.594, 0.5, 2.594, 0.5, 2.594, 1.0, 2.578, 1.0, 2.578, 0.5, 2.578, 0.5, 2.578, 1.0, 2.562, 1.0, 2.562, 0.5, 2.562, 0.5, 2.562, 1.0, 2.547, 1.0, 2.547, 0.5, 2.547, 0.5, 2.547, 1.0, 2.531, 1.0, 2.531, 0.5, 2.531, 0.5, 2.531, 1.0, 2.516, 1.0, 2.516, 0.5, 2.516, 0.5, 2.516, 1.0, 2.5, 1.0, 2.5, 0.5, 2.5, 0.5, 2.5, 1.0, 2.484, 1.0, 2.484, 0.5, 2.484, 0.5, 2.484, 1.0, 2.469, 1.0, 2.469, 0.5, 2.469, 0.5, 2.469, 1.0, 2.453, 1.0, 2.453, 0.5, 2.453, 0.5, 2.453, 1.0, 2.438, 1.0, 2.438, 0.5, 2.438, 0.5, 2.438, 1.0, 2.422, 1.0, 2.422, 0.5, 2.422, 0.5, 2.422, 1.0, 2.406, 1.0, 2.406, 0.5, 2.406, 0.5, 2.406, 1.0, 2.391, 1.0, 2.391, 0.5, 2.391, 0.5, 2.391, 1.0, 2.375, 1.0, 2.375, 0.5, 2.375, 0.5, 2.375, 1.0, 2.359, 1.0, 2.359, 0.5, 2.359, 0.5, 2.359, 1.0, 2.344, 1.0, 2.344, 0.5, 2.344, 0.5, 2.344, 1.0, 2.328, 1.0, 2.328, 0.5, 2.328, 0.5, 2.328, 1.0, 2.312, 1.0, 2.312, 0.5, 2.312, 0.5, 2.312, 1.0, 2.297, 1.0, 2.297, 0.5, 2.297, 0.5, 2.297, 1.0, 2.281, 1.0, 2.281, 0.5, 2.281, 0.5, 2.281, 1.0, 2.266, 1.0, 2.266, 0.5, 2.266, 0.5, 2.266, 1.0, 2.25, 1.0, 2.25, 0.5, 2.25, 0.5, 2.25, 1.0, 2.234, 1.0, 2.234, 0.5, 2.234, 0.5, 2.234, 1.0, 2.219, 1.0, 2.219, 0.5, 2.219, 0.5, 2.219, 1.0, 2.203, 1.0, 2.203, 0.5, 2.203, 0.5, 2.203, 1.0, 2.188, 1.0, 2.188, 0.5, 2.188, 0.5, 2.188, 1.0, 2.172, 1.0, 2.172, 0.5, 2.172, 0.5, 2.172, 1.0, 2.156, 1.0, 2.156, 0.5, 2.156, 0.5, 2.156, 1.0, 2.141, 1.0, 2.141, 0.5, 2.141, 0.5, 2.141, 1.0, 2.125, 1.0, 2.125, 0.5, 2.125, 0.5, 2.125, 1.0, 2.109, 1.0, 2.109, 0.5, 2.109, 0.5, 2.109, 1.0, 2.094, 1.0, 2.094, 0.5, 2.094, 0.5, 2.094, 1.0, 2.078, 1.0, 2.078, 0.5, 2.078, 0.5, 2.078, 1.0, 2.062, 1.0, 2.062, 0.5, 2.062, 0.5, 2.062, 1.0, 2.047, 1.0, 2.047, 0.5, 2.047, 0.5, 2.047, 1.0, 2.031, 1.0, 2.031, 0.5, 2.274, 0.4888, 2.25, 0.49, 2.226, 0.4888, 2.203, 0.4854, 2.18, 0.4797, 2.158, 0.4717, 2.137, 0.4617, 2.117, 0.4496, 2.098, 0.4355, 2.08, 0.4197, 2.064, 0.4023, 2.05, 0.3833, 2.038, 0.3631, 2.028, 0.3418, 2.02, 0.3197, 2.015, 0.2968, 2.011, 0.2735, 2.01, 0.25, 2.011, 0.2265, 2.015, 0.2032, 2.02, 0.1803, 2.028, 0.1582, 2.038, 0.1369, 2.05, 0.1167, 2.064, 0.09775, 2.08, 0.08029, 2.098, 0.06448, 2.117, 0.05045, 2.137, 0.03834, 2.158, 0.02827, 2.18, 0.02033, 2.203, 0.01461, 2.226, 0.01116, 2.25, 0.01, 2.274, 0.01116, 2.297, 0.01461, 2.32, 0.02033, 2.342, 0.02827, 2.363, 0.03834, 2.383, 0.05045, 2.402, 0.06448, 2.42, 0.08029, 2.436, 0.09775, 2.45, 0.1167, 2.462, 0.1369, 2.472, 0.1582, 2.48, 0.1803, 2.485, 0.2032, 2.489, 0.2265, 2.49, 0.25, 2.489, 0.2735, 2.485, 0.2968, 2.48, 0.3197, 2.472, 0.3418, 2.462, 0.3631, 2.45, 0.3833, 2.436, 0.4023, 2.42, 0.4197, 2.402, 0.4355, 2.383, 0.4496, 2.363, 0.4617, 2.342, 0.4717, 2.32, 0.4797, 2.297, 0.4854, 2.031, 0.5, 2.031, 1.0, 2.016, 1.0, 2.016, 0.5, 2.016, 0.5, 2.016, 1.0, 2.0, 1.0, 2.0, 0.5, 2.75, 0.49, 2.774, 0.4888, 2.797, 0.4854, 2.82, 0.4797, 2.842, 0.4717, 2.863, 0.4617, 2.883, 0.4496, 2.902, 0.4355, 2.92, 0.4197, 2.936, 0.4023, 2.95, 0.3833, 2.962, 0.3631, 2.972, 0.3418, 2.98, 0.3197, 2.985, 0.2968, 2.989, 0.2735, 2.99, 0.25, 2.989, 0.2265, 2.985, 0.2032, 2.98, 0.1803, 2.972, 0.1582, 2.962, 0.1369, 2.95, 0.1167, 2.936, 0.09775, 2.92, 0.08029, 2.902, 0.06448, 2.883, 0.05045, 2.863, 0.03834, 2.842, 0.02827, 2.82, 0.02033, 2.797, 0.01461, 2.774, 0.01116, 2.75, 0.01, 2.726, 0.01116, 2.703, 0.01461, 2.68, 0.02033, 2.658, 0.02827, 2.637, 0.03834, 2.617, 0.05045, 2.598, 0.06448, 2.58, 0.08029, 2.564, 0.09775, 2.55, 0.1167, 2.538, 0.1369, 2.528, 0.1582, 2.52, 0.1803, 2.515, 0.2032, 2.511, 0.2265, 2.51, 0.25, 2.511, 0.2735, 2.515, 0.2968, 2.52, 0.3197, 2.528, 0.3418, 2.538, 0.3631, 2.55, 0.3833, 2.564, 0.4023, 2.58, 0.4197, 2.598, 0.4355, 2.617, 0.4496, 2.637, 0.4617, 2.658, 0.4717, 2.68, 0.4797, 2.703, 0.4854, 2.726, 0.4888])
me_cylinder_003.materials.append(mat_hydro_mat)
me_cylinder_003.use_remesh_fix_poles = True
me_cylinder_003.use_remesh_preserve_attributes = False
me_cylinder_003.update()
me_cube_013 = bpy.data.meshes.new('Cube.013')
me_cube_013.from_pydata([(-0.0025, -0.1, -2.3), (-0.0025, -0.1, 0.1), (-0.0025, 3.46, -2.3), (-0.0025, 3.46, 0.1), (0.0025, -0.1, -2.3), (0.0025, -0.1, 0.1), (0.0025, 3.46, -2.3), (0.0025, 3.46, 0.1)], [], [(0, 1, 3, 2), (2, 3, 7, 6), (6, 7, 5, 4), (4, 5, 1, 0), (2, 6, 4, 0), (7, 3, 1, 5)])
_uv = me_cube_013.uv_layers.new(name='UVMap')
_uv.uv.foreach_set('vector', [-0.75, -4.5, 1.75, -4.5, 1.75, -2.0, -0.75, -2.0, -0.75, -2.0, 1.75, -2.0, 1.75, 0.5, -0.75, 0.5, -0.75, 0.5, 1.75, 0.5, 1.75, 3.0, -0.75, 3.0, -0.75, 3.0, 1.75, 3.0, 1.75, 5.5, -0.75, 5.5, -3.25, 0.5, -0.75, 0.5, -0.75, 3.0, -3.25, 3.0, 1.75, 0.5, 4.25, 0.5, 4.25, 3.0, 1.75, 3.0])
_uv.active_render = True
_uv = me_cube_013.uv_layers.new(name='UVMap.001')
_uv.uv.foreach_set('vector', [3.02, -4.5, 5.52, -4.5, 5.52, -2.0, 3.02, -2.0, 3.02, -2.0, 5.52, -2.0, 5.52, 0.5, 3.02, 0.5, -3.26, 0.5, -0.76, 0.5, -0.76, 3.0, -3.26, 3.0, 3.02, 3.0, 5.52, 3.0, 5.52, 5.5, 3.02, 5.5, 0.5199, 0.5, 3.02, 0.5, 3.02, 3.0, 0.5199, 3.0, 5.52, 0.5, 8.02, 0.5, 8.02, 3.0, 5.52, 3.0])
me_cube_013.materials.append(mat_metalwallpanel_mat)
me_cube_013.use_remesh_fix_poles = True
me_cube_013.use_remesh_preserve_attributes = False
me_cube_013.update()
me_cube_014 = bpy.data.meshes.new('Cube.014')
me_cube_014.from_pydata([(-0.0025, -0.1, -2.3), (-0.0025, -0.1, 0.1), (-0.0025, 3.46, -2.3), (-0.0025, 3.46, 0.1), (0.0025, -0.1, -2.3), (0.0025, -0.1, 0.1), (0.0025, 3.46, -2.3), (0.0025, 3.46, 0.1)], [], [(0, 1, 3, 2), (2, 3, 7, 6), (6, 7, 5, 4), (4, 5, 1, 0), (2, 6, 4, 0), (7, 3, 1, 5)])
_uv = me_cube_014.uv_layers.new(name='UVMap')
_uv.uv.foreach_set('vector', [-0.75, -4.5, 1.75, -4.5, 1.75, -2.0, -0.75, -2.0, -0.75, -2.0, 1.75, -2.0, 1.75, 0.5, -0.75, 0.5, -0.75, 0.5, 1.75, 0.5, 1.75, 3.0, -0.75, 3.0, -0.75, 3.0, 1.75, 3.0, 1.75, 5.5, -0.75, 5.5, -3.25, 0.5, -0.75, 0.5, -0.75, 3.0, -3.25, 3.0, 1.75, 0.5, 4.25, 0.5, 4.25, 3.0, 1.75, 3.0])
_uv.active_render = True
_uv = me_cube_014.uv_layers.new(name='UVMap.001')
_uv.uv.foreach_set('vector', [-3.782, -4.5, -1.282, -4.5, -1.282, -2.0, -3.782, -2.0, 3.266, -2.0, 5.766, -2.0, 5.766, 0.5, 3.266, 0.5, 3.266, 0.5, 5.766, 0.5, 5.766, 3.0, 3.266, 3.0, 3.266, 3.0, 5.766, 3.0, 5.766, 5.5, 3.266, 5.5, 0.766, 0.5, 3.266, 0.5, 3.266, 3.0, 0.766, 3.0, 5.766, 0.5, 8.266, 0.5, 8.266, 3.0, 5.766, 3.0])
me_cube_014.materials.append(mat_metalwallpanel_mat)
me_cube_014.use_remesh_fix_poles = True
me_cube_014.use_remesh_preserve_attributes = False
me_cube_014.update()
me_plane = bpy.data.meshes.new('Plane')
me_plane.from_pydata([(-1.8, -1.8, 0.0), (1.8, -1.8, 0.0), (-1.8, 1.8, 0.0), (1.8, 1.8, 0.0)], [], [(0, 1, 3, 2)])
_uv = me_plane.uv_layers.new(name='UVMap')
_uv.uv.foreach_set('vector', [1.0, 0.0, 2.0, 0.0, 2.0, 1.0, 1.0, 1.0])
me_plane.materials.append(mat_vehcle_mat)
me_plane.use_remesh_fix_poles = True
me_plane.use_remesh_preserve_attributes = False
me_plane.update()
me_cube_005 = bpy.data.meshes.new('Cube.005')
me_cube_005.from_pydata([(-0.7725, 0.02, -1.18), (-0.7725, 0.02, 1.18), (0.7725, 0.02, -1.18), (0.7725, 0.02, 1.18), (-0.7725, -0.02, -1.18), (-0.7725, -0.02, 1.18), (0.7725, -0.02, 1.18), (0.7725, -0.02, -1.18)], [], [(4, 5, 1, 0), (0, 1, 3, 2), (2, 3, 6, 7), (0, 2, 7, 4), (3, 1, 5, 6), (7, 6, 5, 4)])
_uv = me_cube_005.uv_layers.new(name='UVMap')
_uv.uv.foreach_set('vector', [0.375, 0.0, 0.625, 0.0, 0.625, 0.25, 0.375, 0.25, 0.375, 0.25, 0.625, 0.25, 0.625, 0.5, 0.375, 0.5, 0.375, 0.5, 0.625, 0.5, 0.625, 0.75, 0.375, 0.75, 0.125, 0.5, 0.375, 0.5, 0.375, 0.75, 0.125, 0.75, 0.625, 0.5, 0.875, 0.5, 0.875, 0.75, 0.625, 0.75, 0.375, 0.75, 0.625, 0.75, 0.625, 1.0, 0.375, 1.0])
_uv.active_render = True
_uv = me_cube_005.uv_layers.new(name='UVMap.001')
_uv.uv.foreach_set('vector', [0.375, 0.0, 0.625, 0.0, 0.625, 0.25, 0.375, 0.25, -0.625, 0.25, -0.375, 0.25, -0.375, 0.5, -0.625, 0.5, 0.375, 0.5, 0.625, 0.5, 0.625, 0.75, 0.375, 0.75, 0.125, 0.5, 0.375, 0.5, 0.375, 0.75, 0.125, 0.75, 0.625, 0.5, 0.875, 0.5, 0.875, 0.75, 0.625, 0.75, 0.375, 0.75, 0.625, 0.75, 0.625, 1.0, 0.375, 1.0])
me_cube_005.materials.append(mat_vehcle_mat)
me_cube_005.use_remesh_fix_poles = True
me_cube_005.use_remesh_preserve_attributes = False
me_cube_005.update()
me_cube_008 = bpy.data.meshes.new('Cube.008')
me_cube_008.from_pydata([(-0.2, 0.0507, 0.28), (-0.2, 0.0507, 0.88), (0.2, 0.0507, 0.28), (0.2, 0.0507, 0.88), (-0.2, -0.03626, 0.28), (-0.2, -0.03626, 0.88), (0.2, -0.03626, 0.88), (0.2, -0.03626, 0.28)], [], [(4, 5, 1, 0), (0, 1, 3, 2), (2, 3, 6, 7), (0, 2, 7, 4), (3, 1, 5, 6), (7, 6, 5, 4)])
_uv = me_cube_008.uv_layers.new(name='UVMap')
_uv.uv.foreach_set('vector', [0.375, 0.0, 0.625, 0.0, 0.625, 0.25, 0.375, 0.25, 0.375, 0.25, 0.625, 0.25, 0.625, 0.5, 0.375, 0.5, 0.375, 0.5, 0.625, 0.5, 0.625, 0.75, 0.375, 0.75, 0.125, 0.5, 0.375, 0.5, 0.375, 0.75, 0.125, 0.75, 0.625, 0.5, 0.875, 0.5, 0.875, 0.75, 0.625, 0.75, 0.375, 0.75, 0.625, 0.75, 0.625, 1.0, 0.375, 1.0])
me_cube_008.materials.append(None)
me_cube_008.use_remesh_fix_poles = True
me_cube_008.use_remesh_preserve_attributes = False
me_cube_008.update()
me_cube_011 = bpy.data.meshes.new('Cube.011')
me_cube_011.from_pydata([(-0.2, -0.0025, -0.3), (-0.2, -0.0025, 0.3), (0.2, -0.0025, -0.3), (0.2, -0.0025, 0.3), (-0.2, 0.0025, -0.3), (-0.2, 0.0025, 0.3), (0.2, 0.0025, 0.3), (0.2, 0.0025, -0.3)], [], [(4, 5, 1, 0), (0, 1, 3, 2), (2, 3, 6, 7), (0, 2, 7, 4), (3, 1, 5, 6), (7, 6, 5, 4)])
_uv = me_cube_011.uv_layers.new(name='UVMap')
_uv.uv.foreach_set('vector', [0.375, 0.0, 0.625, 0.0, 0.625, 0.25, 0.375, 0.25, 0.375, 0.25, 0.625, 0.25, 0.625, 0.5, 0.375, 0.5, 0.375, 0.5, 0.625, 0.5, 0.625, 0.75, 0.375, 0.75, 0.125, 0.5, 0.375, 0.5, 0.375, 0.75, 0.125, 0.75, 0.625, 0.5, 0.875, 0.5, 0.875, 0.75, 0.625, 0.75, 0.375, 0.75, 0.625, 0.75, 0.625, 1.0, 0.375, 1.0])
_uv.active_render = True
_uv = me_cube_011.uv_layers.new(name='UVMap.001')
_uv.uv.foreach_set('vector', [0.375, 0.0, 0.625, 0.0, 0.625, 0.25, 0.375, 0.25, 0.375, 0.25, 0.625, 0.25, 0.625, 0.5, 0.375, 0.5, 0.375, 0.5, 0.625, 0.5, 0.625, 0.75, 0.375, 0.75, 0.125, 0.5, 0.375, 0.5, 0.375, 0.75, 0.125, 0.75, 0.625, 0.5, 0.875, 0.5, 0.875, 0.75, 0.625, 0.75, -0.625, 0.75, -0.375, 0.75, -0.375, 1.0, -0.625, 1.0])
me_cube_011.materials.append(mat_window_mat)
me_cube_011.use_remesh_fix_poles = True
me_cube_011.use_remesh_preserve_attributes = False
me_cube_011.update()

# ---- objects
ob_aushub = bpy.data.objects.new('aushub', me_cube_001)
ob_aufzug = bpy.data.objects.new('Aufzug', None)
ob_movingpart = bpy.data.objects.new('movingPart', None)
ob_boden = bpy.data.objects.new('boden', me_cube_002)
ob_deckel = bpy.data.objects.new('deckel', me_cube_003)
ob_stuetze_001 = bpy.data.objects.new('stuetze.001', me_cube)
ob_stuetze_002 = bpy.data.objects.new('stuetze.002', me_cube_004)
ob_stuetze_004 = bpy.data.objects.new('stuetze.004', me_cube_006)
ob_stuetze_005 = bpy.data.objects.new('stuetze.005', me_cube_007)
ob_stuetze_007 = bpy.data.objects.new('stuetze.007', me_cube_009)
ob_stuetze_008 = bpy.data.objects.new('stuetze.008', me_cube_010)
ob_cylinder1_001 = bpy.data.objects.new('Cylinder1.001', me_cylinder)
ob_cylinder2_001 = bpy.data.objects.new('Cylinder2.001', me_cylinder_001)
ob_cylinder1_002 = bpy.data.objects.new('Cylinder1.002', me_cylinder_002)
ob_cylinder2_002 = bpy.data.objects.new('Cylinder2.002', me_cylinder_003)
ob_seitenwand_001 = bpy.data.objects.new('seitenwand.001', me_cube_013)
ob_seitenwand_002 = bpy.data.objects.new('seitenwand.002', me_cube_014)
ob_camera = bpy.data.objects.new('Camera', cam_camera)
ob_plane = bpy.data.objects.new('Plane', me_plane)
ob_door_001 = bpy.data.objects.new('door.001', me_cube_005)
ob_fenstervornelinksausschnitt = bpy.data.objects.new('fensterVorneLinksAusschnitt', me_cube_008)
ob_fenstervornelinksausschnitt_001 = bpy.data.objects.new('fensterVorneLinksAusschnitt.001', me_cube_011)
ob_door_002 = bpy.data.objects.new('door.002', me_cube_005)
ob_fenstervornelinksausschnitt_002 = bpy.data.objects.new('fensterVorneLinksAusschnitt.002', me_cube_008)
ob_fenstervornelinksausschnitt_003 = bpy.data.objects.new('fensterVorneLinksAusschnitt.003', me_cube_011)
ob_door_003 = bpy.data.objects.new('door.003', me_cube_005)
ob_fenstervornelinksausschnitt_004 = bpy.data.objects.new('fensterVorneLinksAusschnitt.004', me_cube_008)
ob_fenstervornelinksausschnitt_005 = bpy.data.objects.new('fensterVorneLinksAusschnitt.005', me_cube_011)
ob_door_004 = bpy.data.objects.new('door.004', me_cube_005)
ob_fenstervornelinksausschnitt_006 = bpy.data.objects.new('fensterVorneLinksAusschnitt.006', me_cube_008)
ob_fenstervornelinksausschnitt_007 = bpy.data.objects.new('fensterVorneLinksAusschnitt.007', me_cube_011)
ob_doorangel_004 = bpy.data.objects.new('doorAngel.004', None)
ob_doorangel_003 = bpy.data.objects.new('doorAngel.003', None)
ob_doorangel_001 = bpy.data.objects.new('doorAngel.001', None)
ob_doorangel_002 = bpy.data.objects.new('doorAngel.002', None)

# ---- transforms, parenting, visibility, modifiers, constraints
ob_aushub.parent = ob_aufzug
ob_aushub.location = (0.0, 0.0, 0.0)
ob_aufzug.location = (0.0, 0.0, 0.0)
ob_movingpart.parent = ob_aufzug
ob_movingpart.location = (0.0, 0.0, 0.015)
ob_boden.parent = ob_movingpart
ob_boden.location = (-2.98e-08, 0.0, -0.05)
ob_deckel.parent = ob_movingpart
ob_deckel.location = (-2.98e-08, 0.0, 2.45)
ob_stuetze_001.parent = ob_boden
ob_stuetze_001.matrix_parent_inverse = Matrix(((1.0, -0.0, 0.0, 2.98e-08), (-0.0, 1.0, -0.0, 0.0), (0.0, -0.0, 1.0, 0.05), (-0.0, 0.0, -0.0, 1.0)))
ob_stuetze_001.location = (-1.68, -1.68, 5.215e-08)
ob_stuetze_002.parent = ob_boden
ob_stuetze_002.matrix_parent_inverse = Matrix(((1.0, -0.0, 0.0, 2.98e-08), (-0.0, 1.0, -0.0, 0.0), (0.0, -0.0, 1.0, 0.05), (-0.0, 0.0, -0.0, 1.0)))
ob_stuetze_002.location = (-1.68, -0.3, 5.215e-08)
ob_stuetze_004.parent = ob_boden
ob_stuetze_004.matrix_parent_inverse = Matrix(((1.0, -0.0, 0.0, 2.98e-08), (-0.0, 1.0, -0.0, 0.0), (0.0, -0.0, 1.0, 0.05), (-0.0, 0.0, -0.0, 1.0)))
ob_stuetze_004.location = (-1.68, 1.68, 5.215e-08)
ob_stuetze_005.parent = ob_boden
ob_stuetze_005.matrix_parent_inverse = Matrix(((1.0, -0.0, 0.0, 2.98e-08), (-0.0, 1.0, -0.0, 0.0), (0.0, -0.0, 1.0, 0.05), (-0.0, 0.0, -0.0, 1.0)))
ob_stuetze_005.location = (1.68, -1.68, 5.215e-08)
ob_stuetze_007.parent = ob_boden
ob_stuetze_007.matrix_parent_inverse = Matrix(((1.0, -0.0, 0.0, 2.98e-08), (-0.0, 1.0, -0.0, 0.0), (0.0, -0.0, 1.0, 0.05), (-0.0, 0.0, -0.0, 1.0)))
ob_stuetze_007.location = (1.68, 0.3, 5.215e-08)
ob_stuetze_008.parent = ob_boden
ob_stuetze_008.matrix_parent_inverse = Matrix(((1.0, -0.0, 0.0, 2.98e-08), (-0.0, 1.0, -0.0, 0.0), (0.0, -0.0, 1.0, 0.05), (-0.0, 0.0, -0.0, 1.0)))
ob_stuetze_008.location = (1.68, 1.68, 5.215e-08)
ob_cylinder1_001.parent = ob_movingpart
ob_cylinder1_001.location = (-1.68, 0.0, 1.15)
ob_cylinder2_001.parent = ob_movingpart
ob_cylinder2_001.location = (-1.68, 0.0, -0.25)
ob_cylinder1_002.parent = ob_movingpart
ob_cylinder1_002.location = (1.68, 0.0, 1.15)
ob_cylinder2_002.parent = ob_movingpart
ob_cylinder2_002.location = (1.68, 0.0, -0.25)
ob_seitenwand_001.parent = ob_movingpart
ob_seitenwand_001.location = (-1.577, -1.68, 2.3)
ob_seitenwand_002.parent = ob_movingpart
ob_seitenwand_002.location = (1.577, -1.68, 2.3)
ob_camera.parent = ob_aufzug
ob_camera.location = (-3.003, -7.022, 5.082)
ob_camera.rotation_euler = (1.06, 0.005815, -0.3029)
ob_plane.parent = ob_aushub
ob_plane.location = (0.0, 0.0, 0.01)
ob_door_001.parent = ob_doorangel_001
ob_door_001.matrix_parent_inverse = Matrix(((1.0, -0.0, 0.0, 1.505), (-0.0, 1.0, -0.0, 1.76), (-0.0, 0.0, 1.0, -1.215), (-0.0, 0.0, -0.0, 1.0)))
ob_door_001.location = (-0.7825, -1.76, 1.215)
_m = ob_door_001.modifiers.new('Boolean', 'BOOLEAN')
_m.object = ob_fenstervornelinksausschnitt
ob_fenstervornelinksausschnitt.parent = ob_door_001
ob_fenstervornelinksausschnitt.matrix_parent_inverse = Matrix(((1.0, -0.0, 0.0, 0.7825), (-0.0, 1.0, -0.0, 1.76), (-0.0, 0.0, 1.0, -1.215), (-0.0, 0.0, -0.0, 1.0)))
ob_fenstervornelinksausschnitt.location = (-0.7825, -1.76, 1.215)
ob_fenstervornelinksausschnitt_001.parent = ob_door_001
ob_fenstervornelinksausschnitt_001.matrix_parent_inverse = Matrix(((1.0, -0.0, 0.0, 0.7825), (-0.0, 1.0, -0.0, 1.76), (-0.0, 0.0, 1.0, -1.215), (-0.0, 0.0, -0.0, 1.0)))
ob_fenstervornelinksausschnitt_001.location = (-0.7825, -1.763, 1.795)
ob_door_002.parent = ob_doorangel_002
ob_door_002.matrix_parent_inverse = Matrix(((1.0, -0.0, -0.0, -1.505), (-0.0, 1.0, 0.0, 1.76), (-0.0, -0.0, 1.0, -1.215), (-0.0, 0.0, -0.0, 1.0)))
ob_door_002.location = (0.7825, -1.76, 1.215)
_m = ob_door_002.modifiers.new('Boolean', 'BOOLEAN')
_m.object = ob_fenstervornelinksausschnitt_002
ob_fenstervornelinksausschnitt_002.parent = ob_door_002
ob_fenstervornelinksausschnitt_002.matrix_parent_inverse = Matrix(((1.0, -0.0, 0.0, 0.7825), (-0.0, 1.0, -0.0, 1.76), (-0.0, 0.0, 1.0, -1.215), (-0.0, 0.0, -0.0, 1.0)))
ob_fenstervornelinksausschnitt_002.location = (-0.7825, -1.76, 1.215)
ob_fenstervornelinksausschnitt_003.parent = ob_door_002
ob_fenstervornelinksausschnitt_003.matrix_parent_inverse = Matrix(((1.0, -0.0, 0.0, 0.7825), (-0.0, 1.0, -0.0, 1.76), (-0.0, 0.0, 1.0, -1.215), (-0.0, 0.0, -0.0, 1.0)))
ob_fenstervornelinksausschnitt_003.location = (-0.7825, -1.763, 1.795)
ob_door_003.parent = ob_doorangel_003
ob_door_003.matrix_parent_inverse = Matrix(((1.0, -0.0, 0.0, 1.505), (-0.0, 1.0, -0.0, -1.76), (0.0, 0.0, 1.0, -1.215), (-0.0, 0.0, -0.0, 1.0)))
ob_door_003.location = (-0.7825, 1.76, 1.215)
_m = ob_door_003.modifiers.new('Boolean', 'BOOLEAN')
_m.object = ob_fenstervornelinksausschnitt_004
ob_fenstervornelinksausschnitt_004.parent = ob_door_003
ob_fenstervornelinksausschnitt_004.matrix_parent_inverse = Matrix(((1.0, -0.0, 0.0, 0.7825), (-0.0, 1.0, -0.0, 1.76), (-0.0, 0.0, 1.0, -1.215), (-0.0, 0.0, -0.0, 1.0)))
ob_fenstervornelinksausschnitt_004.location = (-0.7825, -1.76, 1.215)
ob_fenstervornelinksausschnitt_005.parent = ob_door_003
ob_fenstervornelinksausschnitt_005.matrix_parent_inverse = Matrix(((1.0, -0.0, 0.0, 0.7825), (-0.0, 1.0, -0.0, 1.76), (-0.0, 0.0, 1.0, -1.215), (-0.0, 0.0, -0.0, 1.0)))
ob_fenstervornelinksausschnitt_005.location = (-0.7825, -1.763, 1.795)
ob_door_004.parent = ob_doorangel_004
ob_door_004.matrix_parent_inverse = Matrix(((1.0, -0.0, 0.0, -1.505), (-0.0, 1.0, -0.0, -1.76), (0.0, -0.0, 1.0, -1.215), (-0.0, 0.0, -0.0, 1.0)))
ob_door_004.location = (0.7825, 1.76, 1.215)
_m = ob_door_004.modifiers.new('Boolean', 'BOOLEAN')
_m.object = ob_fenstervornelinksausschnitt_006
ob_fenstervornelinksausschnitt_006.parent = ob_door_004
ob_fenstervornelinksausschnitt_006.matrix_parent_inverse = Matrix(((1.0, -0.0, 0.0, 0.7825), (-0.0, 1.0, -0.0, 1.76), (-0.0, 0.0, 1.0, -1.215), (-0.0, 0.0, -0.0, 1.0)))
ob_fenstervornelinksausschnitt_006.location = (-0.7825, -1.76, 1.215)
ob_fenstervornelinksausschnitt_007.parent = ob_door_004
ob_fenstervornelinksausschnitt_007.matrix_parent_inverse = Matrix(((1.0, -0.0, 0.0, 0.7825), (-0.0, 1.0, -0.0, 1.76), (-0.0, 0.0, 1.0, -1.215), (-0.0, 0.0, -0.0, 1.0)))
ob_fenstervornelinksausschnitt_007.location = (-0.7825, -1.763, 1.795)
ob_doorangel_004.parent = ob_deckel
ob_doorangel_004.matrix_parent_inverse = Matrix(((1.0, -0.0, 0.0, 2.98e-08), (-0.0, 1.0, -0.0, 0.0), (0.0, 0.0, 1.0, -2.465), (-0.0, 0.0, -0.0, 1.0)))
ob_doorangel_004.location = (1.505, 1.76, 1.215)
ob_doorangel_003.parent = ob_deckel
ob_doorangel_003.matrix_parent_inverse = Matrix(((1.0, -0.0, 0.0, 2.98e-08), (-0.0, 1.0, -0.0, 0.0), (0.0, 0.0, 1.0, -2.465), (-0.0, 0.0, -0.0, 1.0)))
ob_doorangel_003.location = (-1.505, 1.76, 1.215)
ob_doorangel_001.parent = ob_deckel
ob_doorangel_001.matrix_parent_inverse = Matrix(((1.0, -0.0, 0.0, 2.98e-08), (-0.0, 1.0, -0.0, 0.0), (0.0, 0.0, 1.0, -2.465), (-0.0, 0.0, -0.0, 1.0)))
ob_doorangel_001.location = (-1.505, -1.76, 1.215)
ob_doorangel_002.parent = ob_deckel
ob_doorangel_002.matrix_parent_inverse = Matrix(((1.0, -0.0, 0.0, 2.98e-08), (-0.0, 1.0, -0.0, 0.0), (0.0, 0.0, 1.0, -2.465), (-0.0, 0.0, -0.0, 1.0)))
ob_doorangel_002.location = (1.505, -1.76, 1.215)

# ---- collection membership
col_collection.objects.link(ob_aushub)
col_collection.objects.link(ob_aufzug)
col_collection.objects.link(ob_movingpart)
col_collection.objects.link(ob_boden)
col_collection.objects.link(ob_deckel)
col_collection.objects.link(ob_stuetze_001)
col_collection.objects.link(ob_stuetze_002)
col_collection.objects.link(ob_stuetze_004)
col_collection.objects.link(ob_stuetze_005)
col_collection.objects.link(ob_stuetze_007)
col_collection.objects.link(ob_stuetze_008)
col_collection.objects.link(ob_cylinder1_001)
col_collection.objects.link(ob_cylinder2_001)
col_collection.objects.link(ob_cylinder1_002)
col_collection.objects.link(ob_cylinder2_002)
col_collection.objects.link(ob_seitenwand_001)
col_collection.objects.link(ob_seitenwand_002)
col_collection.objects.link(ob_camera)
col_collection.objects.link(ob_plane)
col_collection.objects.link(ob_door_001)
col_collection.objects.link(ob_fenstervornelinksausschnitt)
col_collection.objects.link(ob_fenstervornelinksausschnitt_001)
col_collection.objects.link(ob_door_002)
col_collection.objects.link(ob_fenstervornelinksausschnitt_002)
col_collection.objects.link(ob_fenstervornelinksausschnitt_003)
col_collection.objects.link(ob_door_003)
col_collection.objects.link(ob_fenstervornelinksausschnitt_004)
col_collection.objects.link(ob_fenstervornelinksausschnitt_005)
col_collection.objects.link(ob_door_004)
col_collection.objects.link(ob_fenstervornelinksausschnitt_006)
col_collection.objects.link(ob_fenstervornelinksausschnitt_007)
col_collection.objects.link(ob_doorangel_004)
col_collection.objects.link(ob_doorangel_003)
col_collection.objects.link(ob_doorangel_001)
col_collection.objects.link(ob_doorangel_002)

# ---- scene / render settings (as saved in the file)
scene.camera = ob_camera
scene.frame_start = 1; scene.frame_end = 250; scene.frame_set(1)
scene.render.engine = 'BLENDER_EEVEE_NEXT'
scene.cycles.use_denoising = False
scene.cycles.samples = 128
scene.cycles.sampling_pattern = 'TABULATED_SOBOL'
scene.cycles.use_adaptive_sampling = False
scene.cycles.use_light_tree = False
scene.view_settings.view_transform = 'Filmic'
bpy.context.view_layer.update()

# ---- added for rendering (the .blend has no usable light): sun
light_auto_sun = bpy.data.lights.new('AutoSun', 'SUN')
light_auto_sun.energy = 3.0
light_auto_sun.angle = 0.0523599
ob_auto_sun = bpy.data.objects.new('AutoSun', light_auto_sun)
scene.collection.objects.link(ob_auto_sun)
ob_auto_sun.rotation_euler = (0.872665, 0.174533, 0.523599)
bpy.context.view_layer.update()

